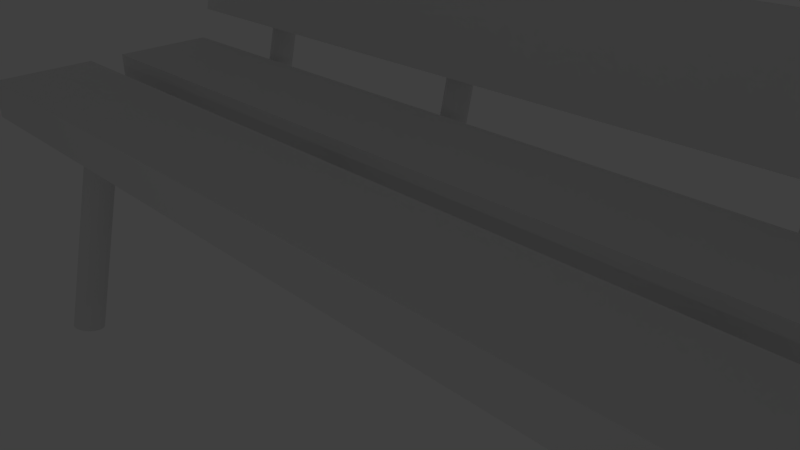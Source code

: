 # Source: banco1.blend  (saved by Blender 2.71.0; exported with 4.5.12 LTS)
import bpy
from mathutils import Matrix  # noqa: F401  (used for matrix-valued properties, if any)

bpy.ops.wm.read_factory_settings(use_empty=True)
scene = bpy.context.scene
scene.name = 'Scene'

# ---- collections
col_collection_1 = bpy.data.collections.new('Collection 1'); scene.collection.children.link(col_collection_1)

# ---- materials (node trees are filled in below, after node groups)
mat_material_001 = bpy.data.materials.new('Material.001')
mat_material_001.alpha_threshold = 0.0
mat_material_001.use_transparent_shadow = False
mat_material_001.roughness = 0.5
mat_material_001.line_color = (0.0, 0.0, 0.0, 1.0)
mat_material_002 = bpy.data.materials.new('Material.002')
mat_material_002.alpha_threshold = 0.0
mat_material_002.use_transparent_shadow = False
mat_material_002.roughness = 0.5
mat_material_002.line_color = (0.0, 0.0, 0.0, 1.0)

# ---- material node trees

# ---- world
world_world = bpy.data.worlds.new('World'); scene.world = world_world
world_world.color = (0.05088, 0.05088, 0.05088)
world_world.use_sun_shadow = False
world_world.sun_shadow_jitter_overblur = 0.0
world_world.cycles.sampling_method = 'MANUAL'
world_world.cycles.sample_map_resolution = 256

# ---- cameras
cam_camera = bpy.data.cameras.new('Camera')
cam_camera.clip_end = 100.0
cam_camera.lens = 35.0
cam_camera.sensor_width = 32.0
cam_camera.sensor_height = 18.0
cam_camera.ortho_scale = 7.314
cam_camera.dof.focus_distance = 0.0
cam_camera.dof.aperture_fstop = 128.0

# ---- lights
light_lamp_004 = bpy.data.lights.new('Lamp.004', 'POINT')
light_lamp_004.transmission_factor = 0.0
light_lamp_004.cutoff_distance = 30.0
light_lamp_004.energy = 100.0
light_lamp_004.shadow_buffer_clip_start = 1.001
light_lamp_004.shadow_soft_size = 0.1
light_lamp_004.shadow_maximum_resolution = 0.006
light_lamp_004.use_absolute_resolution = True
light_lamp_004.cycles.use_multiple_importance_sampling = False
light_lamp_003 = bpy.data.lights.new('Lamp.003', 'POINT')
light_lamp_003.transmission_factor = 0.0
light_lamp_003.cutoff_distance = 30.0
light_lamp_003.energy = 100.0
light_lamp_003.shadow_buffer_clip_start = 1.001
light_lamp_003.shadow_soft_size = 0.1
light_lamp_003.shadow_maximum_resolution = 0.006
light_lamp_003.use_absolute_resolution = True
light_lamp_003.cycles.use_multiple_importance_sampling = False
light_lamp_002 = bpy.data.lights.new('Lamp.002', 'POINT')
light_lamp_002.transmission_factor = 0.0
light_lamp_002.cutoff_distance = 30.0
light_lamp_002.energy = 100.0
light_lamp_002.shadow_buffer_clip_start = 1.001
light_lamp_002.shadow_soft_size = 0.1
light_lamp_002.shadow_maximum_resolution = 0.006
light_lamp_002.use_absolute_resolution = True
light_lamp_002.cycles.use_multiple_importance_sampling = False
light_lamp_001 = bpy.data.lights.new('Lamp.001', 'POINT')
light_lamp_001.transmission_factor = 0.0
light_lamp_001.cutoff_distance = 30.0
light_lamp_001.energy = 100.0
light_lamp_001.shadow_buffer_clip_start = 1.001
light_lamp_001.shadow_soft_size = 0.1
light_lamp_001.shadow_maximum_resolution = 0.006
light_lamp_001.use_absolute_resolution = True
light_lamp_001.cycles.use_multiple_importance_sampling = False
light_lamp = bpy.data.lights.new('Lamp', 'POINT')
light_lamp.transmission_factor = 0.0
light_lamp.cutoff_distance = 30.0
light_lamp.energy = 100.0
light_lamp.shadow_buffer_clip_start = 1.001
light_lamp.shadow_soft_size = 0.1
light_lamp.shadow_maximum_resolution = 0.006
light_lamp.use_absolute_resolution = True
light_lamp.cycles.use_multiple_importance_sampling = False

# ---- meshes
me_cylinder_005 = bpy.data.meshes.new('Cylinder.005')
me_cylinder_005.from_pydata([(-13.23, 3.355, -6.985), (-13.23, 1.77, -0.5751), (-13.14, 3.347, -6.988), (-13.14, 1.761, -0.5773), (-13.06, 3.32, -6.994), (-13.06, 1.734, -0.5838), (-12.98, 3.278, -7.005), (-12.98, 1.692, -0.5943), (-12.91, 3.22, -7.019), (-12.91, 1.634, -0.6085), (-12.86, 3.15, -7.036), (-12.86, 1.564, -0.6258), (-12.81, 3.07, -7.056), (-12.81, 1.485, -0.6456), (-12.79, 2.984, -7.077), (-12.79, 1.398, -0.667), (-12.78, 2.894, -7.1), (-12.78, 1.308, -0.6893), (-12.79, 2.804, -7.122), (-12.79, 1.218, -0.7116), (-12.81, 2.717, -7.143), (-12.81, 1.131, -0.733), (-12.86, 2.637, -7.163), (-12.86, 1.051, -0.7527), (-12.91, 2.567, -7.18), (-12.91, 0.9815, -0.77), (-12.98, 2.51, -7.195), (-12.98, 0.9241, -0.7842), (-13.06, 2.467, -7.205), (-13.06, 0.8814, -0.7948), (-13.14, 2.441, -7.212), (-13.14, 0.8552, -0.8013), (-13.23, 2.432, -7.214), (-13.23, 0.8463, -0.8035), (-13.32, 2.441, -7.212), (-13.32, 0.8552, -0.8013), (-13.4, 2.467, -7.205), (-13.4, 0.8814, -0.7948), (-13.48, 2.51, -7.195), (-13.48, 0.9241, -0.7842), (-13.55, 2.567, -7.18), (-13.55, 0.9815, -0.77), (-13.6, 2.637, -7.163), (-13.6, 1.051, -0.7527), (-13.64, 2.717, -7.143), (-13.64, 1.131, -0.733), (-13.67, 2.804, -7.122), (-13.67, 1.218, -0.7116), (-13.68, 2.894, -7.1), (-13.68, 1.308, -0.6893), (-13.67, 2.984, -7.077), (-13.67, 1.398, -0.667), (-13.64, 3.07, -7.056), (-13.64, 1.485, -0.6456), (-13.6, 3.15, -7.036), (-13.6, 1.564, -0.6258), (-13.55, 3.22, -7.019), (-13.55, 1.634, -0.6085), (-13.48, 3.278, -7.005), (-13.48, 1.692, -0.5943), (-13.4, 3.32, -6.994), (-13.4, 1.734, -0.5838), (-13.32, 3.347, -6.988), (-13.32, 1.761, -0.5773), (13.26, 3.355, -6.985), (13.26, 1.77, -0.5751), (13.34, 3.347, -6.988), (13.34, 1.761, -0.5773), (13.43, 3.32, -6.994), (13.43, 1.734, -0.5838), (13.51, 3.278, -7.005), (13.51, 1.692, -0.5943), (13.57, 3.22, -7.019), (13.57, 1.634, -0.6085), (13.63, 3.15, -7.036), (13.63, 1.564, -0.6258), (13.67, 3.07, -7.056), (13.67, 1.485, -0.6456), (13.7, 2.984, -7.077), (13.7, 1.398, -0.667), (13.71, 2.894, -7.1), (13.71, 1.308, -0.6893), (13.7, 2.804, -7.122), (13.7, 1.218, -0.7116), (13.67, 2.717, -7.143), (13.67, 1.131, -0.733), (13.63, 2.637, -7.163), (13.63, 1.051, -0.7527), (13.57, 2.567, -7.18), (13.57, 0.9815, -0.77), (13.51, 2.51, -7.195), (13.51, 0.9241, -0.7842), (13.43, 2.467, -7.205), (13.43, 0.8814, -0.7948), (13.34, 2.441, -7.212), (13.34, 0.8552, -0.8013), (13.26, 2.432, -7.214), (13.26, 0.8463, -0.8035), (13.17, 2.441, -7.212), (13.17, 0.8552, -0.8013), (13.09, 2.467, -7.205), (13.09, 0.8814, -0.7948), (13.01, 2.51, -7.195), (13.01, 0.9241, -0.7843), (12.94, 2.567, -7.18), (12.94, 0.9815, -0.77), (12.88, 2.637, -7.163), (12.88, 1.051, -0.7527), (12.84, 2.717, -7.143), (12.84, 1.131, -0.733), (12.82, 2.804, -7.122), (12.82, 1.218, -0.7116), (12.81, 2.894, -7.1), (12.81, 1.308, -0.6893), (12.82, 2.984, -7.077), (12.82, 1.398, -0.667), (12.84, 3.07, -7.056), (12.84, 1.485, -0.6456), (12.88, 3.15, -7.036), (12.88, 1.564, -0.6258), (12.94, 3.22, -7.019), (12.94, 1.634, -0.6085), (13.01, 3.278, -7.005), (13.01, 1.692, -0.5943), (13.09, 3.32, -6.994), (13.09, 1.734, -0.5838), (13.17, 3.347, -6.988), (13.17, 1.761, -0.5773), (13.26, -6.092, -7.348), (13.26, -4.521, -0.9337), (13.34, -6.101, -7.346), (13.34, -4.53, -0.9315), (13.43, -6.127, -7.339), (13.43, -4.556, -0.9251), (13.51, -6.17, -7.329), (13.51, -4.599, -0.9146), (13.57, -6.227, -7.315), (13.57, -4.656, -0.9005), (13.63, -6.297, -7.298), (13.63, -4.726, -0.8834), (13.67, -6.377, -7.278), (13.67, -4.806, -0.8638), (13.7, -6.464, -7.257), (13.7, -4.893, -0.8426), (13.71, -6.554, -7.235), (13.71, -4.983, -0.8206), (13.7, -6.644, -7.213), (13.7, -5.073, -0.7985), (13.67, -6.731, -7.191), (13.67, -5.16, -0.7773), (13.63, -6.81, -7.172), (13.63, -5.24, -0.7577), (13.57, -6.88, -7.155), (13.57, -5.31, -0.7406), (13.51, -6.938, -7.141), (13.51, -5.367, -0.7265), (13.43, -6.981, -7.13), (13.43, -5.41, -0.7161), (13.34, -7.007, -7.124), (13.34, -5.436, -0.7096), (13.26, -7.016, -7.122), (13.26, -5.445, -0.7075), (13.17, -7.007, -7.124), (13.17, -5.436, -0.7096), (13.09, -6.981, -7.13), (13.09, -5.41, -0.7161), (13.01, -6.938, -7.141), (13.01, -5.367, -0.7265), (12.94, -6.88, -7.155), (12.94, -5.31, -0.7406), (12.88, -6.81, -7.172), (12.88, -5.24, -0.7577), (12.84, -6.731, -7.191), (12.84, -5.16, -0.7773), (12.82, -6.644, -7.213), (12.82, -5.073, -0.7985), (12.81, -6.554, -7.235), (12.81, -4.983, -0.8206), (12.82, -6.464, -7.257), (12.82, -4.893, -0.8426), (12.84, -6.377, -7.278), (12.84, -4.806, -0.8638), (12.88, -6.297, -7.298), (12.88, -4.726, -0.8834), (12.94, -6.227, -7.315), (12.94, -4.656, -0.9005), (13.01, -6.17, -7.329), (13.01, -4.599, -0.9146), (13.09, -6.127, -7.339), (13.09, -4.556, -0.9251), (13.17, -6.101, -7.346), (13.17, -4.53, -0.9315), (-13.23, -6.092, -7.348), (-13.23, -4.521, -0.9337), (-13.14, -6.101, -7.346), (-13.14, -4.53, -0.9315), (-13.06, -6.127, -7.339), (-13.06, -4.556, -0.9251), (-12.98, -6.17, -7.329), (-12.98, -4.599, -0.9146), (-12.91, -6.227, -7.315), (-12.91, -4.656, -0.9005), (-12.86, -6.297, -7.298), (-12.86, -4.726, -0.8834), (-12.81, -6.377, -7.278), (-12.81, -4.806, -0.8638), (-12.79, -6.464, -7.257), (-12.79, -4.893, -0.8426), (-12.78, -6.554, -7.235), (-12.78, -4.983, -0.8206), (-12.79, -6.644, -7.213), (-12.79, -5.073, -0.7985), (-12.81, -6.731, -7.191), (-12.81, -5.16, -0.7773), (-12.86, -6.81, -7.172), (-12.86, -5.24, -0.7577), (-12.91, -6.88, -7.155), (-12.91, -5.31, -0.7406), (-12.98, -6.938, -7.141), (-12.98, -5.367, -0.7265), (-13.06, -6.981, -7.13), (-13.06, -5.41, -0.7161), (-13.14, -7.007, -7.124), (-13.14, -5.436, -0.7096), (-13.23, -7.016, -7.122), (-13.23, -5.445, -0.7075), (-13.32, -7.007, -7.124), (-13.32, -5.436, -0.7096), (-13.4, -6.981, -7.13), (-13.4, -5.41, -0.7161), (-13.48, -6.938, -7.141), (-13.48, -5.367, -0.7265), (-13.55, -6.88, -7.155), (-13.55, -5.31, -0.7406), (-13.6, -6.81, -7.172), (-13.6, -5.24, -0.7577), (-13.64, -6.731, -7.191), (-13.64, -5.16, -0.7773), (-13.67, -6.644, -7.213), (-13.67, -5.073, -0.7985), (-13.68, -6.554, -7.235), (-13.68, -4.983, -0.8206), (-13.67, -6.464, -7.257), (-13.67, -4.893, -0.8426), (-13.64, -6.377, -7.278), (-13.64, -4.806, -0.8638), (-13.6, -6.297, -7.298), (-13.6, -4.726, -0.8834), (-13.55, -6.227, -7.315), (-13.55, -4.656, -0.9005), (-13.48, -6.17, -7.329), (-13.48, -4.599, -0.9146), (-13.4, -6.127, -7.339), (-13.4, -4.556, -0.9251), (-13.32, -6.101, -7.346), (-13.32, -4.53, -0.9315), (14.6, 1.684, 1.898), (-14.7, 1.684, 1.898), (14.6, 1.693, 1.992), (-14.7, 1.693, 1.992), (14.6, 1.72, 2.083), (-14.7, 1.72, 2.083), (14.6, 1.765, 2.166), (-14.7, 1.765, 2.166), (14.6, 1.825, 2.24), (-14.7, 1.825, 2.24), (14.6, 1.899, 2.3), (-14.7, 1.899, 2.3), (14.6, 1.982, 2.345), (-14.7, 1.982, 2.345), (14.6, 2.073, 2.372), (-14.7, 2.073, 2.372), (14.6, 2.167, 2.381), (-14.7, 2.167, 2.381), (14.6, 2.262, 2.372), (-14.7, 2.262, 2.372), (14.6, 2.353, 2.345), (-14.7, 2.353, 2.345), (14.6, 2.436, 2.3), (-14.7, 2.436, 2.3), (14.6, 2.51, 2.24), (-14.7, 2.51, 2.24), (14.6, 2.57, 2.166), (-14.7, 2.57, 2.166), (14.6, 2.614, 2.083), (-14.7, 2.614, 2.083), (14.6, 2.642, 1.992), (-14.7, 2.642, 1.992), (14.6, 2.651, 1.898), (-14.7, 2.651, 1.898), (14.6, 2.642, 1.803), (-14.7, 2.642, 1.803), (14.6, 2.614, 1.713), (-14.7, 2.614, 1.713), (14.6, 2.57, 1.629), (-14.7, 2.57, 1.629), (14.6, 2.51, 1.556), (-14.7, 2.51, 1.556), (14.6, 2.436, 1.495), (-14.7, 2.436, 1.495), (14.6, 2.353, 1.451), (-14.7, 2.353, 1.451), (14.6, 2.262, 1.423), (-14.7, 2.262, 1.423), (14.6, 2.167, 1.414), (-14.7, 2.167, 1.414), (14.6, 2.073, 1.423), (-14.7, 2.073, 1.423), (14.6, 1.982, 1.451), (-14.7, 1.982, 1.451), (14.6, 1.899, 1.495), (-14.7, 1.899, 1.495), (14.6, 1.825, 1.556), (-14.7, 1.825, 1.556), (14.6, 1.765, 1.629), (-14.7, 1.765, 1.629), (14.6, 1.72, 1.713), (-14.7, 1.72, 1.713), (14.6, 1.693, 1.803), (-14.7, 1.693, 1.803), (14.6, 2.682, 6.159), (-14.7, 2.682, 6.159), (14.6, 2.692, 6.253), (-14.7, 2.692, 6.253), (14.6, 2.719, 6.344), (-14.7, 2.719, 6.344), (14.6, 2.764, 6.427), (-14.7, 2.764, 6.427), (14.6, 2.824, 6.501), (-14.7, 2.824, 6.501), (14.6, 2.897, 6.561), (-14.7, 2.897, 6.561), (14.6, 2.981, 6.606), (-14.7, 2.981, 6.606), (14.6, 3.072, 6.633), (-14.7, 3.072, 6.633), (14.6, 3.166, 6.642), (-14.7, 3.166, 6.642), (14.6, 3.26, 6.633), (-14.7, 3.26, 6.633), (14.6, 3.351, 6.606), (-14.7, 3.351, 6.606), (14.6, 3.435, 6.561), (-14.7, 3.435, 6.561), (14.6, 3.508, 6.501), (-14.7, 3.508, 6.501), (14.6, 3.568, 6.427), (-14.7, 3.568, 6.427), (14.6, 3.613, 6.344), (-14.7, 3.613, 6.344), (14.6, 3.641, 6.253), (-14.7, 3.641, 6.253), (14.6, 3.65, 6.159), (-14.7, 3.65, 6.159), (14.6, 3.641, 6.064), (-14.7, 3.641, 6.064), (14.6, 3.613, 5.973), (-14.7, 3.613, 5.973), (14.6, 3.568, 5.89), (-14.7, 3.568, 5.89), (14.6, 3.508, 5.816), (-14.7, 3.508, 5.816), (14.6, 3.435, 5.756), (-14.7, 3.435, 5.756), (14.6, 3.351, 5.712), (-14.7, 3.351, 5.712), (14.6, 3.26, 5.684), (-14.7, 3.26, 5.684), (14.6, 3.166, 5.675), (-14.7, 3.166, 5.675), (14.6, 3.072, 5.684), (-14.7, 3.072, 5.684), (14.6, 2.981, 5.712), (-14.7, 2.981, 5.712), (14.6, 2.897, 5.756), (-14.7, 2.897, 5.756), (14.6, 2.824, 5.816), (-14.7, 2.824, 5.816), (14.6, 2.764, 5.89), (-14.7, 2.764, 5.89), (14.6, 2.719, 5.973), (-14.7, 2.719, 5.973), (14.6, 2.692, 6.064), (-14.7, 2.692, 6.064), (-5.115, 1.772, -1.515), (-5.115, 3.888, 7.427), (-5.041, 1.765, -1.513), (-5.041, 3.88, 7.429), (-4.971, 1.743, -1.508), (-4.971, 3.858, 7.434), (-4.906, 1.707, -1.499), (-4.906, 3.822, 7.442), (-4.849, 1.659, -1.488), (-4.849, 3.774, 7.454), (-4.803, 1.6, -1.474), (-4.803, 3.715, 7.468), (-4.768, 1.533, -1.458), (-4.768, 3.648, 7.484), (-4.746, 1.46, -1.441), (-4.746, 3.576, 7.501), (-4.739, 1.385, -1.423), (-4.739, 3.5, 7.519), (-4.746, 1.309, -1.405), (-4.746, 3.424, 7.537), (-4.768, 1.236, -1.388), (-4.768, 3.352, 7.554), (-4.803, 1.169, -1.372), (-4.803, 3.285, 7.57), (-4.849, 1.111, -1.358), (-4.849, 3.226, 7.584), (-4.906, 1.062, -1.347), (-4.906, 3.178, 7.595), (-4.971, 1.027, -1.338), (-4.971, 3.142, 7.603), (-5.041, 1.005, -1.333), (-5.041, 3.12, 7.609), (-5.115, 0.9971, -1.331), (-5.115, 3.112, 7.61), (-5.188, 1.005, -1.333), (-5.188, 3.12, 7.609), (-5.258, 1.027, -1.338), (-5.258, 3.142, 7.603), (-5.323, 1.062, -1.347), (-5.323, 3.178, 7.595), (-5.38, 1.111, -1.358), (-5.38, 3.226, 7.584), (-5.427, 1.169, -1.372), (-5.427, 3.285, 7.57), (-5.462, 1.236, -1.388), (-5.462, 3.352, 7.554), (-5.483, 1.309, -1.405), (-5.483, 3.424, 7.537), (-5.49, 1.385, -1.423), (-5.49, 3.5, 7.519), (-5.483, 1.46, -1.441), (-5.483, 3.576, 7.501), (-5.462, 1.533, -1.458), (-5.462, 3.648, 7.484), (-5.427, 1.6, -1.474), (-5.427, 3.715, 7.468), (-5.38, 1.659, -1.488), (-5.38, 3.774, 7.454), (-5.323, 1.707, -1.499), (-5.323, 3.822, 7.442), (-5.258, 1.743, -1.508), (-5.258, 3.858, 7.434), (-5.188, 1.765, -1.513), (-5.188, 3.88, 7.429), (-5.115, -5.642, -1.499), (-5.115, 1.758, -1.499), (-5.041, -5.642, -1.491), (-5.041, 1.758, -1.491), (-4.971, -5.642, -1.469), (-4.971, 1.758, -1.469), (-4.906, -5.642, -1.432), (-4.906, 1.758, -1.432), (-4.849, -5.642, -1.382), (-4.849, 1.758, -1.382), (-4.803, -5.642, -1.322), (-4.803, 1.758, -1.322), (-4.768, -5.642, -1.253), (-4.768, 1.758, -1.253), (-4.746, -5.642, -1.178), (-4.746, 1.758, -1.178), (-4.739, -5.642, -1.101), (-4.739, 1.758, -1.101), (-4.746, -5.642, -1.023), (-4.746, 1.758, -1.023), (-4.768, -5.642, -0.9484), (-4.768, 1.758, -0.9484), (-4.803, -5.642, -0.8795), (-4.803, 1.758, -0.8795), (-4.849, -5.642, -0.8192), (-4.849, 1.758, -0.8192), (-4.906, -5.642, -0.7697), (-4.906, 1.758, -0.7697), (-4.971, -5.642, -0.7329), (-4.971, 1.758, -0.7329), (-5.041, -5.642, -0.7102), (-5.041, 1.758, -0.7102), (-5.115, -5.642, -0.7025), (-5.115, 1.758, -0.7025), (-5.188, -5.642, -0.7102), (-5.188, 1.758, -0.7102), (-5.258, -5.642, -0.7329), (-5.258, 1.758, -0.7329), (-5.323, -5.642, -0.7697), (-5.323, 1.758, -0.7697), (-5.38, -5.642, -0.8192), (-5.38, 1.758, -0.8192), (-5.427, -5.642, -0.8795), (-5.427, 1.758, -0.8795), (-5.462, -5.642, -0.9484), (-5.462, 1.758, -0.9484), (-5.483, -5.642, -1.023), (-5.483, 1.758, -1.023), (-5.49, -5.642, -1.101), (-5.49, 1.758, -1.101), (-5.483, -5.642, -1.178), (-5.483, 1.758, -1.178), (-5.462, -5.642, -1.253), (-5.462, 1.758, -1.253), (-5.427, -5.642, -1.322), (-5.427, 1.758, -1.322), (-5.38, -5.642, -1.382), (-5.38, 1.758, -1.382), (-5.323, -5.642, -1.432), (-5.323, 1.758, -1.432), (-5.258, -5.642, -1.469), (-5.258, 1.758, -1.469), (-5.188, -5.642, -1.491), (-5.188, 1.758, -1.491), (5.178, 1.772, -1.515), (5.178, 3.888, 7.427), (5.251, 1.765, -1.513), (5.251, 3.88, 7.429), (5.322, 1.743, -1.508), (5.322, 3.858, 7.434), (5.386, 1.707, -1.499), (5.386, 3.822, 7.442), (5.443, 1.659, -1.488), (5.443, 3.774, 7.454), (5.49, 1.6, -1.474), (5.49, 3.715, 7.468), (5.525, 1.533, -1.458), (5.525, 3.648, 7.484), (5.546, 1.46, -1.441), (5.546, 3.576, 7.501), (5.553, 1.385, -1.423), (5.553, 3.5, 7.519), (5.546, 1.309, -1.405), (5.546, 3.424, 7.537), (5.525, 1.236, -1.388), (5.525, 3.352, 7.554), (5.49, 1.169, -1.372), (5.49, 3.285, 7.57), (5.443, 1.111, -1.358), (5.443, 3.226, 7.584), (5.386, 1.062, -1.347), (5.386, 3.178, 7.595), (5.322, 1.027, -1.338), (5.322, 3.142, 7.603), (5.251, 1.005, -1.333), (5.251, 3.12, 7.609), (5.178, 0.9971, -1.331), (5.178, 3.112, 7.61), (5.105, 1.005, -1.333), (5.105, 3.12, 7.609), (5.034, 1.027, -1.338), (5.034, 3.142, 7.603), (4.969, 1.062, -1.347), (4.969, 3.178, 7.595), (4.912, 1.111, -1.358), (4.912, 3.226, 7.584), (4.866, 1.169, -1.372), (4.866, 3.285, 7.57), (4.831, 1.236, -1.388), (4.831, 3.352, 7.554), (4.81, 1.309, -1.405), (4.81, 3.424, 7.537), (4.802, 1.385, -1.423), (4.802, 3.5, 7.519), (4.81, 1.46, -1.441), (4.81, 3.576, 7.501), (4.831, 1.533, -1.458), (4.831, 3.648, 7.484), (4.866, 1.6, -1.474), (4.866, 3.715, 7.468), (4.912, 1.659, -1.488), (4.912, 3.774, 7.454), (4.969, 1.707, -1.499), (4.969, 3.822, 7.442), (5.034, 1.743, -1.508), (5.034, 3.858, 7.434), (5.105, 1.765, -1.513), (5.105, 3.88, 7.429), (5.178, -5.642, -1.499), (5.178, 1.758, -1.499), (5.251, -5.642, -1.491), (5.251, 1.758, -1.491), (5.322, -5.642, -1.469), (5.322, 1.758, -1.469), (5.386, -5.642, -1.432), (5.386, 1.758, -1.432), (5.443, -5.642, -1.382), (5.443, 1.758, -1.382), (5.49, -5.642, -1.322), (5.49, 1.758, -1.322), (5.525, -5.642, -1.253), (5.525, 1.758, -1.253), (5.546, -5.642, -1.178), (5.546, 1.758, -1.178), (5.553, -5.642, -1.101), (5.553, 1.758, -1.101), (5.546, -5.642, -1.023), (5.546, 1.758, -1.023), (5.525, -5.642, -0.9484), (5.525, 1.758, -0.9484), (5.49, -5.642, -0.8795), (5.49, 1.758, -0.8795), (5.443, -5.642, -0.8192), (5.443, 1.758, -0.8192), (5.386, -5.642, -0.7697), (5.386, 1.758, -0.7697), (5.322, -5.642, -0.7329), (5.322, 1.758, -0.7329), (5.251, -5.642, -0.7102), (5.251, 1.758, -0.7102), (5.178, -5.642, -0.7025), (5.178, 1.758, -0.7025), (5.105, -5.642, -0.7102), (5.105, 1.758, -0.7102), (5.034, -5.642, -0.7329), (5.034, 1.758, -0.7329), (4.969, -5.642, -0.7697), (4.969, 1.758, -0.7697), (4.912, -5.642, -0.8192), (4.912, 1.758, -0.8192), (4.866, -5.642, -0.8795), (4.866, 1.758, -0.8795), (4.831, -5.642, -0.9484), (4.831, 1.758, -0.9484), (4.81, -5.642, -1.023), (4.81, 1.758, -1.023), (4.802, -5.642, -1.101), (4.802, 1.758, -1.101), (4.81, -5.642, -1.178), (4.81, 1.758, -1.178), (4.831, -5.642, -1.253), (4.831, 1.758, -1.253), (4.866, -5.642, -1.322), (4.866, 1.758, -1.322), (4.912, -5.642, -1.382), (4.912, 1.758, -1.382), (4.969, -5.642, -1.432), (4.969, 1.758, -1.432), (5.034, -5.642, -1.469), (5.034, 1.758, -1.469), (5.105, -5.642, -1.491), (5.105, 1.758, -1.491), (13.23, 1.772, -1.515), (13.23, 3.888, 7.427), (13.3, 1.765, -1.513), (13.3, 3.88, 7.429), (13.37, 1.743, -1.508), (13.37, 3.858, 7.434), (13.44, 1.707, -1.499), (13.44, 3.822, 7.442), (13.5, 1.659, -1.488), (13.5, 3.774, 7.454), (13.54, 1.6, -1.474), (13.54, 3.715, 7.468), (13.58, 1.533, -1.458), (13.58, 3.648, 7.484), (13.6, 1.46, -1.441), (13.6, 3.576, 7.501), (13.61, 1.385, -1.423), (13.61, 3.5, 7.519), (13.6, 1.309, -1.405), (13.6, 3.424, 7.537), (13.58, 1.236, -1.388), (13.58, 3.352, 7.554), (13.54, 1.169, -1.372), (13.54, 3.285, 7.57), (13.5, 1.111, -1.358), (13.5, 3.226, 7.584), (13.44, 1.062, -1.347), (13.44, 3.178, 7.595), (13.37, 1.027, -1.338), (13.37, 3.142, 7.603), (13.3, 1.005, -1.333), (13.3, 3.12, 7.609), (13.23, 0.9971, -1.331), (13.23, 3.112, 7.61), (13.16, 1.005, -1.333), (13.16, 3.12, 7.609), (13.09, 1.027, -1.338), (13.09, 3.142, 7.603), (13.02, 1.062, -1.347), (13.02, 3.178, 7.595), (12.97, 1.111, -1.358), (12.97, 3.226, 7.584), (12.92, 1.169, -1.372), (12.92, 3.285, 7.57), (12.88, 1.236, -1.388), (12.88, 3.352, 7.554), (12.86, 1.309, -1.405), (12.86, 3.424, 7.537), (12.86, 1.385, -1.423), (12.86, 3.5, 7.519), (12.86, 1.46, -1.441), (12.86, 3.576, 7.501), (12.88, 1.533, -1.458), (12.88, 3.648, 7.484), (12.92, 1.6, -1.474), (12.92, 3.715, 7.468), (12.97, 1.659, -1.488), (12.97, 3.774, 7.454), (13.02, 1.707, -1.499), (13.02, 3.822, 7.442), (13.09, 1.743, -1.508), (13.09, 3.858, 7.434), (13.16, 1.765, -1.513), (13.16, 3.88, 7.429), (13.23, -5.642, -1.499), (13.23, 1.758, -1.499), (13.3, -5.642, -1.491), (13.3, 1.758, -1.491), (13.37, -5.642, -1.469), (13.37, 1.758, -1.469), (13.44, -5.642, -1.432), (13.44, 1.758, -1.432), (13.5, -5.642, -1.382), (13.5, 1.758, -1.382), (13.54, -5.642, -1.322), (13.54, 1.758, -1.322), (13.58, -5.642, -1.253), (13.58, 1.758, -1.253), (13.6, -5.642, -1.178), (13.6, 1.758, -1.178), (13.61, -5.642, -1.101), (13.61, 1.758, -1.101), (13.6, -5.642, -1.023), (13.6, 1.758, -1.023), (13.58, -5.642, -0.9484), (13.58, 1.758, -0.9484), (13.54, -5.642, -0.8795), (13.54, 1.758, -0.8795), (13.5, -5.642, -0.8192), (13.5, 1.758, -0.8192), (13.44, -5.642, -0.7697), (13.44, 1.758, -0.7697), (13.37, -5.642, -0.7329), (13.37, 1.758, -0.7329), (13.3, -5.642, -0.7102), (13.3, 1.758, -0.7102), (13.23, -5.642, -0.7025), (13.23, 1.758, -0.7025), (13.16, -5.642, -0.7102), (13.16, 1.758, -0.7102), (13.09, -5.642, -0.7329), (13.09, 1.758, -0.7329), (13.02, -5.642, -0.7697), (13.02, 1.758, -0.7697), (12.97, -5.642, -0.8192), (12.97, 1.758, -0.8192), (12.92, -5.642, -0.8795), (12.92, 1.758, -0.8795), (12.88, -5.642, -0.9484), (12.88, 1.758, -0.9484), (12.86, -5.642, -1.023), (12.86, 1.758, -1.023), (12.86, -5.642, -1.101), (12.86, 1.758, -1.101), (12.86, -5.642, -1.178), (12.86, 1.758, -1.178), (12.88, -5.642, -1.253), (12.88, 1.758, -1.253), (12.92, -5.642, -1.322), (12.92, 1.758, -1.322), (12.97, -5.642, -1.382), (12.97, 1.758, -1.382), (13.02, -5.642, -1.432), (13.02, 1.758, -1.432), (13.09, -5.642, -1.469), (13.09, 1.758, -1.469), (13.16, -5.642, -1.491), (13.16, 1.758, -1.491), (-13.27, 1.772, -1.515), (-13.27, 3.888, 7.427), (-13.2, 1.765, -1.513), (-13.2, 3.88, 7.429), (-13.13, 1.743, -1.508), (-13.13, 3.858, 7.434), (-13.07, 1.707, -1.499), (-13.07, 3.822, 7.442), (-13.01, 1.659, -1.488), (-13.01, 3.774, 7.454), (-12.96, 1.6, -1.474), (-12.96, 3.715, 7.468), (-12.93, 1.533, -1.458), (-12.93, 3.648, 7.484), (-12.91, 1.46, -1.441), (-12.91, 3.576, 7.501), (-12.9, 1.385, -1.423), (-12.9, 3.5, 7.519), (-12.91, 1.309, -1.405), (-12.91, 3.424, 7.537), (-12.93, 1.236, -1.388), (-12.93, 3.352, 7.554), (-12.96, 1.169, -1.372), (-12.96, 3.285, 7.57), (-13.01, 1.111, -1.358), (-13.01, 3.226, 7.584), (-13.07, 1.062, -1.347), (-13.07, 3.178, 7.595), (-13.13, 1.027, -1.338), (-13.13, 3.142, 7.603), (-13.2, 1.005, -1.333), (-13.2, 3.12, 7.609), (-13.27, 0.9971, -1.331), (-13.27, 3.112, 7.61), (-13.35, 1.005, -1.333), (-13.35, 3.12, 7.609), (-13.42, 1.027, -1.338), (-13.42, 3.142, 7.603), (-13.48, 1.062, -1.347), (-13.48, 3.178, 7.595), (-13.54, 1.111, -1.358), (-13.54, 3.226, 7.584), (-13.59, 1.169, -1.372), (-13.59, 3.285, 7.57), (-13.62, 1.236, -1.388), (-13.62, 3.352, 7.554), (-13.64, 1.309, -1.405), (-13.64, 3.424, 7.537), (-13.65, 1.385, -1.423), (-13.65, 3.5, 7.519), (-13.64, 1.46, -1.441), (-13.64, 3.576, 7.501), (-13.62, 1.533, -1.458), (-13.62, 3.648, 7.484), (-13.59, 1.6, -1.474), (-13.59, 3.715, 7.468), (-13.54, 1.659, -1.488), (-13.54, 3.774, 7.454), (-13.48, 1.707, -1.499), (-13.48, 3.822, 7.442), (-13.42, 1.743, -1.508), (-13.42, 3.858, 7.434), (-13.35, 1.765, -1.513), (-13.35, 3.88, 7.429), (-13.27, -5.642, -1.499), (-13.27, 1.758, -1.499), (-13.2, -5.642, -1.491), (-13.2, 1.758, -1.491), (-13.13, -5.642, -1.469), (-13.13, 1.758, -1.469), (-13.07, -5.642, -1.432), (-13.07, 1.758, -1.432), (-13.01, -5.642, -1.382), (-13.01, 1.758, -1.382), (-12.96, -5.642, -1.322), (-12.96, 1.758, -1.322), (-12.93, -5.642, -1.253), (-12.93, 1.758, -1.253), (-12.91, -5.642, -1.178), (-12.91, 1.758, -1.178), (-12.9, -5.642, -1.101), (-12.9, 1.758, -1.101), (-12.91, -5.642, -1.023), (-12.91, 1.758, -1.023), (-12.93, -5.642, -0.9484), (-12.93, 1.758, -0.9484), (-12.96, -5.642, -0.8795), (-12.96, 1.758, -0.8795), (-13.01, -5.642, -0.8192), (-13.01, 1.758, -0.8192), (-13.07, -5.642, -0.7697), (-13.07, 1.758, -0.7697), (-13.13, -5.642, -0.7329), (-13.13, 1.758, -0.7329), (-13.2, -5.642, -0.7102), (-13.2, 1.758, -0.7102), (-13.27, -5.642, -0.7025), (-13.27, 1.758, -0.7025), (-13.35, -5.642, -0.7102), (-13.35, 1.758, -0.7102), (-13.42, -5.642, -0.7329), (-13.42, 1.758, -0.7329), (-13.48, -5.642, -0.7697), (-13.48, 1.758, -0.7697), (-13.54, -5.642, -0.8192), (-13.54, 1.758, -0.8192), (-13.59, -5.642, -0.8795), (-13.59, 1.758, -0.8795), (-13.62, -5.642, -0.9484), (-13.62, 1.758, -0.9484), (-13.64, -5.642, -1.023), (-13.64, 1.758, -1.023), (-13.65, -5.642, -1.101), (-13.65, 1.758, -1.101), (-13.64, -5.642, -1.178), (-13.64, 1.758, -1.178), (-13.62, -5.642, -1.253), (-13.62, 1.758, -1.253), (-13.59, -5.642, -1.322), (-13.59, 1.758, -1.322), (-13.54, -5.642, -1.382), (-13.54, 1.758, -1.382), (-13.48, -5.642, -1.432), (-13.48, 1.758, -1.432), (-13.42, -5.642, -1.469), (-13.42, 1.758, -1.469), (-13.35, -5.642, -1.491), (-13.35, 1.758, -1.491)], [], [(0, 1, 3, 2), (2, 3, 5, 4), (4, 5, 7, 6), (6, 7, 9, 8), (8, 9, 11, 10), (10, 11, 13, 12), (12, 13, 15, 14), (14, 15, 17, 16), (16, 17, 19, 18), (18, 19, 21, 20), (20, 21, 23, 22), (22, 23, 25, 24), (24, 25, 27, 26), (26, 27, 29, 28), (28, 29, 31, 30), (30, 31, 33, 32), (32, 33, 35, 34), (34, 35, 37, 36), (36, 37, 39, 38), (38, 39, 41, 40), (40, 41, 43, 42), (42, 43, 45, 44), (44, 45, 47, 46), (46, 47, 49, 48), (48, 49, 51, 50), (50, 51, 53, 52), (52, 53, 55, 54), (54, 55, 57, 56), (56, 57, 59, 58), (58, 59, 61, 60), (3, 1, 63, 61, 59, 57, 55, 53, 51, 49, 47, 45, 43, 41, 39, 37, 35, 33, 31, 29, 27, 25, 23, 21, 19, 17, 15, 13, 11, 9, 7, 5), (62, 63, 1, 0), (60, 61, 63, 62), (0, 2, 4, 6, 8, 10, 12, 14, 16, 18, 20, 22, 24, 26, 28, 30, 32, 34, 36, 38, 40, 42, 44, 46, 48, 50, 52, 54, 56, 58, 60, 62), (64, 65, 67, 66), (66, 67, 69, 68), (68, 69, 71, 70), (70, 71, 73, 72), (72, 73, 75, 74), (74, 75, 77, 76), (76, 77, 79, 78), (78, 79, 81, 80), (80, 81, 83, 82), (82, 83, 85, 84), (84, 85, 87, 86), (86, 87, 89, 88), (88, 89, 91, 90), (90, 91, 93, 92), (92, 93, 95, 94), (94, 95, 97, 96), (96, 97, 99, 98), (98, 99, 101, 100), (100, 101, 103, 102), (102, 103, 105, 104), (104, 105, 107, 106), (106, 107, 109, 108), (108, 109, 111, 110), (110, 111, 113, 112), (112, 113, 115, 114), (114, 115, 117, 116), (116, 117, 119, 118), (118, 119, 121, 120), (120, 121, 123, 122), (122, 123, 125, 124), (67, 65, 127, 125, 123, 121, 119, 117, 115, 113, 111, 109, 107, 105, 103, 101, 99, 97, 95, 93, 91, 89, 87, 85, 83, 81, 79, 77, 75, 73, 71, 69), (126, 127, 65, 64), (124, 125, 127, 126), (64, 66, 68, 70, 72, 74, 76, 78, 80, 82, 84, 86, 88, 90, 92, 94, 96, 98, 100, 102, 104, 106, 108, 110, 112, 114, 116, 118, 120, 122, 124, 126), (128, 129, 131, 130), (130, 131, 133, 132), (132, 133, 135, 134), (134, 135, 137, 136), (136, 137, 139, 138), (138, 139, 141, 140), (140, 141, 143, 142), (142, 143, 145, 144), (144, 145, 147, 146), (146, 147, 149, 148), (148, 149, 151, 150), (150, 151, 153, 152), (152, 153, 155, 154), (154, 155, 157, 156), (156, 157, 159, 158), (158, 159, 161, 160), (160, 161, 163, 162), (162, 163, 165, 164), (164, 165, 167, 166), (166, 167, 169, 168), (168, 169, 171, 170), (170, 171, 173, 172), (172, 173, 175, 174), (174, 175, 177, 176), (176, 177, 179, 178), (178, 179, 181, 180), (180, 181, 183, 182), (182, 183, 185, 184), (184, 185, 187, 186), (186, 187, 189, 188), (131, 129, 191, 189, 187, 185, 183, 181, 179, 177, 175, 173, 171, 169, 167, 165, 163, 161, 159, 157, 155, 153, 151, 149, 147, 145, 143, 141, 139, 137, 135, 133), (190, 191, 129, 128), (188, 189, 191, 190), (128, 130, 132, 134, 136, 138, 140, 142, 144, 146, 148, 150, 152, 154, 156, 158, 160, 162, 164, 166, 168, 170, 172, 174, 176, 178, 180, 182, 184, 186, 188, 190), (192, 193, 195, 194), (194, 195, 197, 196), (196, 197, 199, 198), (198, 199, 201, 200), (200, 201, 203, 202), (202, 203, 205, 204), (204, 205, 207, 206), (206, 207, 209, 208), (208, 209, 211, 210), (210, 211, 213, 212), (212, 213, 215, 214), (214, 215, 217, 216), (216, 217, 219, 218), (218, 219, 221, 220), (220, 221, 223, 222), (222, 223, 225, 224), (224, 225, 227, 226), (226, 227, 229, 228), (228, 229, 231, 230), (230, 231, 233, 232), (232, 233, 235, 234), (234, 235, 237, 236), (236, 237, 239, 238), (238, 239, 241, 240), (240, 241, 243, 242), (242, 243, 245, 244), (244, 245, 247, 246), (246, 247, 249, 248), (248, 249, 251, 250), (250, 251, 253, 252), (195, 193, 255, 253, 251, 249, 247, 245, 243, 241, 239, 237, 235, 233, 231, 229, 227, 225, 223, 221, 219, 217, 215, 213, 211, 209, 207, 205, 203, 201, 199, 197), (254, 255, 193, 192), (252, 253, 255, 254), (192, 194, 196, 198, 200, 202, 204, 206, 208, 210, 212, 214, 216, 218, 220, 222, 224, 226, 228, 230, 232, 234, 236, 238, 240, 242, 244, 246, 248, 250, 252, 254), (256, 258, 259, 257), (258, 260, 261, 259), (260, 262, 263, 261), (262, 264, 265, 263), (264, 266, 267, 265), (266, 268, 269, 267), (268, 270, 271, 269), (270, 272, 273, 271), (272, 274, 275, 273), (274, 276, 277, 275), (276, 278, 279, 277), (278, 280, 281, 279), (280, 282, 283, 281), (282, 284, 285, 283), (284, 286, 287, 285), (286, 288, 289, 287), (288, 290, 291, 289), (290, 292, 293, 291), (292, 294, 295, 293), (294, 296, 297, 295), (296, 298, 299, 297), (298, 300, 301, 299), (300, 302, 303, 301), (302, 304, 305, 303), (304, 306, 307, 305), (306, 308, 309, 307), (308, 310, 311, 309), (310, 312, 313, 311), (312, 314, 315, 313), (314, 316, 317, 315), (259, 261, 263, 265, 267, 269, 271, 273, 275, 277, 279, 281, 283, 285, 287, 289, 291, 293, 295, 297, 299, 301, 303, 305, 307, 309, 311, 313, 315, 317, 319, 257), (318, 256, 257, 319), (316, 318, 319, 317), (256, 318, 316, 314, 312, 310, 308, 306, 304, 302, 300, 298, 296, 294, 292, 290, 288, 286, 284, 282, 280, 278, 276, 274, 272, 270, 268, 266, 264, 262, 260, 258), (320, 322, 323, 321), (322, 324, 325, 323), (324, 326, 327, 325), (326, 328, 329, 327), (328, 330, 331, 329), (330, 332, 333, 331), (332, 334, 335, 333), (334, 336, 337, 335), (336, 338, 339, 337), (338, 340, 341, 339), (340, 342, 343, 341), (342, 344, 345, 343), (344, 346, 347, 345), (346, 348, 349, 347), (348, 350, 351, 349), (350, 352, 353, 351), (352, 354, 355, 353), (354, 356, 357, 355), (356, 358, 359, 357), (358, 360, 361, 359), (360, 362, 363, 361), (362, 364, 365, 363), (364, 366, 367, 365), (366, 368, 369, 367), (368, 370, 371, 369), (370, 372, 373, 371), (372, 374, 375, 373), (374, 376, 377, 375), (376, 378, 379, 377), (378, 380, 381, 379), (323, 325, 327, 329, 331, 333, 335, 337, 339, 341, 343, 345, 347, 349, 351, 353, 355, 357, 359, 361, 363, 365, 367, 369, 371, 373, 375, 377, 379, 381, 383, 321), (382, 320, 321, 383), (380, 382, 383, 381), (320, 382, 380, 378, 376, 374, 372, 370, 368, 366, 364, 362, 360, 358, 356, 354, 352, 350, 348, 346, 344, 342, 340, 338, 336, 334, 332, 330, 328, 326, 324, 322), (384, 385, 387, 386), (386, 387, 389, 388), (388, 389, 391, 390), (390, 391, 393, 392), (392, 393, 395, 394), (394, 395, 397, 396), (396, 397, 399, 398), (398, 399, 401, 400), (400, 401, 403, 402), (402, 403, 405, 404), (404, 405, 407, 406), (406, 407, 409, 408), (408, 409, 411, 410), (410, 411, 413, 412), (412, 413, 415, 414), (414, 415, 417, 416), (416, 417, 419, 418), (418, 419, 421, 420), (420, 421, 423, 422), (422, 423, 425, 424), (424, 425, 427, 426), (426, 427, 429, 428), (428, 429, 431, 430), (430, 431, 433, 432), (432, 433, 435, 434), (434, 435, 437, 436), (436, 437, 439, 438), (438, 439, 441, 440), (440, 441, 443, 442), (442, 443, 445, 444), (387, 385, 447, 445, 443, 441, 439, 437, 435, 433, 431, 429, 427, 425, 423, 421, 419, 417, 415, 413, 411, 409, 407, 405, 403, 401, 399, 397, 395, 393, 391, 389), (446, 447, 385, 384), (444, 445, 447, 446), (384, 386, 388, 390, 392, 394, 396, 398, 400, 402, 404, 406, 408, 410, 412, 414, 416, 418, 420, 422, 424, 426, 428, 430, 432, 434, 436, 438, 440, 442, 444, 446), (448, 449, 451, 450), (450, 451, 453, 452), (452, 453, 455, 454), (454, 455, 457, 456), (456, 457, 459, 458), (458, 459, 461, 460), (460, 461, 463, 462), (462, 463, 465, 464), (464, 465, 467, 466), (466, 467, 469, 468), (468, 469, 471, 470), (470, 471, 473, 472), (472, 473, 475, 474), (474, 475, 477, 476), (476, 477, 479, 478), (478, 479, 481, 480), (480, 481, 483, 482), (482, 483, 485, 484), (484, 485, 487, 486), (486, 487, 489, 488), (488, 489, 491, 490), (490, 491, 493, 492), (492, 493, 495, 494), (494, 495, 497, 496), (496, 497, 499, 498), (498, 499, 501, 500), (500, 501, 503, 502), (502, 503, 505, 504), (504, 505, 507, 506), (506, 507, 509, 508), (451, 449, 511, 509, 507, 505, 503, 501, 499, 497, 495, 493, 491, 489, 487, 485, 483, 481, 479, 477, 475, 473, 471, 469, 467, 465, 463, 461, 459, 457, 455, 453), (510, 511, 449, 448), (508, 509, 511, 510), (448, 450, 452, 454, 456, 458, 460, 462, 464, 466, 468, 470, 472, 474, 476, 478, 480, 482, 484, 486, 488, 490, 492, 494, 496, 498, 500, 502, 504, 506, 508, 510), (512, 513, 515, 514), (514, 515, 517, 516), (516, 517, 519, 518), (518, 519, 521, 520), (520, 521, 523, 522), (522, 523, 525, 524), (524, 525, 527, 526), (526, 527, 529, 528), (528, 529, 531, 530), (530, 531, 533, 532), (532, 533, 535, 534), (534, 535, 537, 536), (536, 537, 539, 538), (538, 539, 541, 540), (540, 541, 543, 542), (542, 543, 545, 544), (544, 545, 547, 546), (546, 547, 549, 548), (548, 549, 551, 550), (550, 551, 553, 552), (552, 553, 555, 554), (554, 555, 557, 556), (556, 557, 559, 558), (558, 559, 561, 560), (560, 561, 563, 562), (562, 563, 565, 564), (564, 565, 567, 566), (566, 567, 569, 568), (568, 569, 571, 570), (570, 571, 573, 572), (515, 513, 575, 573, 571, 569, 567, 565, 563, 561, 559, 557, 555, 553, 551, 549, 547, 545, 543, 541, 539, 537, 535, 533, 531, 529, 527, 525, 523, 521, 519, 517), (574, 575, 513, 512), (572, 573, 575, 574), (512, 514, 516, 518, 520, 522, 524, 526, 528, 530, 532, 534, 536, 538, 540, 542, 544, 546, 548, 550, 552, 554, 556, 558, 560, 562, 564, 566, 568, 570, 572, 574), (576, 577, 579, 578), (578, 579, 581, 580), (580, 581, 583, 582), (582, 583, 585, 584), (584, 585, 587, 586), (586, 587, 589, 588), (588, 589, 591, 590), (590, 591, 593, 592), (592, 593, 595, 594), (594, 595, 597, 596), (596, 597, 599, 598), (598, 599, 601, 600), (600, 601, 603, 602), (602, 603, 605, 604), (604, 605, 607, 606), (606, 607, 609, 608), (608, 609, 611, 610), (610, 611, 613, 612), (612, 613, 615, 614), (614, 615, 617, 616), (616, 617, 619, 618), (618, 619, 621, 620), (620, 621, 623, 622), (622, 623, 625, 624), (624, 625, 627, 626), (626, 627, 629, 628), (628, 629, 631, 630), (630, 631, 633, 632), (632, 633, 635, 634), (634, 635, 637, 636), (579, 577, 639, 637, 635, 633, 631, 629, 627, 625, 623, 621, 619, 617, 615, 613, 611, 609, 607, 605, 603, 601, 599, 597, 595, 593, 591, 589, 587, 585, 583, 581), (638, 639, 577, 576), (636, 637, 639, 638), (576, 578, 580, 582, 584, 586, 588, 590, 592, 594, 596, 598, 600, 602, 604, 606, 608, 610, 612, 614, 616, 618, 620, 622, 624, 626, 628, 630, 632, 634, 636, 638), (640, 641, 643, 642), (642, 643, 645, 644), (644, 645, 647, 646), (646, 647, 649, 648), (648, 649, 651, 650), (650, 651, 653, 652), (652, 653, 655, 654), (654, 655, 657, 656), (656, 657, 659, 658), (658, 659, 661, 660), (660, 661, 663, 662), (662, 663, 665, 664), (664, 665, 667, 666), (666, 667, 669, 668), (668, 669, 671, 670), (670, 671, 673, 672), (672, 673, 675, 674), (674, 675, 677, 676), (676, 677, 679, 678), (678, 679, 681, 680), (680, 681, 683, 682), (682, 683, 685, 684), (684, 685, 687, 686), (686, 687, 689, 688), (688, 689, 691, 690), (690, 691, 693, 692), (692, 693, 695, 694), (694, 695, 697, 696), (696, 697, 699, 698), (698, 699, 701, 700), (643, 641, 703, 701, 699, 697, 695, 693, 691, 689, 687, 685, 683, 681, 679, 677, 675, 673, 671, 669, 667, 665, 663, 661, 659, 657, 655, 653, 651, 649, 647, 645), (702, 703, 641, 640), (700, 701, 703, 702), (640, 642, 644, 646, 648, 650, 652, 654, 656, 658, 660, 662, 664, 666, 668, 670, 672, 674, 676, 678, 680, 682, 684, 686, 688, 690, 692, 694, 696, 698, 700, 702), (704, 705, 707, 706), (706, 707, 709, 708), (708, 709, 711, 710), (710, 711, 713, 712), (712, 713, 715, 714), (714, 715, 717, 716), (716, 717, 719, 718), (718, 719, 721, 720), (720, 721, 723, 722), (722, 723, 725, 724), (724, 725, 727, 726), (726, 727, 729, 728), (728, 729, 731, 730), (730, 731, 733, 732), (732, 733, 735, 734), (734, 735, 737, 736), (736, 737, 739, 738), (738, 739, 741, 740), (740, 741, 743, 742), (742, 743, 745, 744), (744, 745, 747, 746), (746, 747, 749, 748), (748, 749, 751, 750), (750, 751, 753, 752), (752, 753, 755, 754), (754, 755, 757, 756), (756, 757, 759, 758), (758, 759, 761, 760), (760, 761, 763, 762), (762, 763, 765, 764), (707, 705, 767, 765, 763, 761, 759, 757, 755, 753, 751, 749, 747, 745, 743, 741, 739, 737, 735, 733, 731, 729, 727, 725, 723, 721, 719, 717, 715, 713, 711, 709), (766, 767, 705, 704), (764, 765, 767, 766), (704, 706, 708, 710, 712, 714, 716, 718, 720, 722, 724, 726, 728, 730, 732, 734, 736, 738, 740, 742, 744, 746, 748, 750, 752, 754, 756, 758, 760, 762, 764, 766), (768, 769, 771, 770), (770, 771, 773, 772), (772, 773, 775, 774), (774, 775, 777, 776), (776, 777, 779, 778), (778, 779, 781, 780), (780, 781, 783, 782), (782, 783, 785, 784), (784, 785, 787, 786), (786, 787, 789, 788), (788, 789, 791, 790), (790, 791, 793, 792), (792, 793, 795, 794), (794, 795, 797, 796), (796, 797, 799, 798), (798, 799, 801, 800), (800, 801, 803, 802), (802, 803, 805, 804), (804, 805, 807, 806), (806, 807, 809, 808), (808, 809, 811, 810), (810, 811, 813, 812), (812, 813, 815, 814), (814, 815, 817, 816), (816, 817, 819, 818), (818, 819, 821, 820), (820, 821, 823, 822), (822, 823, 825, 824), (824, 825, 827, 826), (826, 827, 829, 828), (771, 769, 831, 829, 827, 825, 823, 821, 819, 817, 815, 813, 811, 809, 807, 805, 803, 801, 799, 797, 795, 793, 791, 789, 787, 785, 783, 781, 779, 777, 775, 773), (830, 831, 769, 768), (828, 829, 831, 830), (768, 770, 772, 774, 776, 778, 780, 782, 784, 786, 788, 790, 792, 794, 796, 798, 800, 802, 804, 806, 808, 810, 812, 814, 816, 818, 820, 822, 824, 826, 828, 830), (832, 833, 835, 834), (834, 835, 837, 836), (836, 837, 839, 838), (838, 839, 841, 840), (840, 841, 843, 842), (842, 843, 845, 844), (844, 845, 847, 846), (846, 847, 849, 848), (848, 849, 851, 850), (850, 851, 853, 852), (852, 853, 855, 854), (854, 855, 857, 856), (856, 857, 859, 858), (858, 859, 861, 860), (860, 861, 863, 862), (862, 863, 865, 864), (864, 865, 867, 866), (866, 867, 869, 868), (868, 869, 871, 870), (870, 871, 873, 872), (872, 873, 875, 874), (874, 875, 877, 876), (876, 877, 879, 878), (878, 879, 881, 880), (880, 881, 883, 882), (882, 883, 885, 884), (884, 885, 887, 886), (886, 887, 889, 888), (888, 889, 891, 890), (890, 891, 893, 892), (835, 833, 895, 893, 891, 889, 887, 885, 883, 881, 879, 877, 875, 873, 871, 869, 867, 865, 863, 861, 859, 857, 855, 853, 851, 849, 847, 845, 843, 841, 839, 837), (894, 895, 833, 832), (892, 893, 895, 894), (832, 834, 836, 838, 840, 842, 844, 846, 848, 850, 852, 854, 856, 858, 860, 862, 864, 866, 868, 870, 872, 874, 876, 878, 880, 882, 884, 886, 888, 890, 892, 894)])
_uv = me_cylinder_005.uv_layers.new(name='UVMap')
_uv.uv.foreach_set('vector', [0.8801, 0.8693, 0.8801, 0.914, 0.8796, 0.9141, 0.8796, 0.8693, 0.8796, 0.8693, 0.8796, 0.9141, 0.879, 0.9141, 0.879, 0.8693, 0.879, 0.8693, 0.879, 0.9141, 0.8785, 0.9141, 0.8785, 0.8693, 0.8785, 0.8693, 0.8785, 0.9141, 0.878, 0.9141, 0.878, 0.8693, 0.8295, 0.8656, 0.8295, 0.9104, 0.829, 0.9104, 0.829, 0.8656, 0.829, 0.8656, 0.829, 0.9104, 0.8285, 0.9104, 0.8285, 0.8656, 0.8285, 0.8656, 0.8285, 0.9104, 0.8279, 0.9104, 0.8279, 0.8656, 0.8279, 0.8656, 0.8279, 0.9104, 0.8272, 0.9104, 0.8272, 0.8656, 0.8272, 0.8656, 0.8272, 0.9104, 0.8266, 0.9104, 0.8266, 0.8656, 0.8266, 0.8656, 0.8266, 0.9104, 0.826, 0.9104, 0.826, 0.8656, 0.826, 0.8656, 0.826, 0.9104, 0.8255, 0.9104, 0.8255, 0.8656, 0.8255, 0.8656, 0.8255, 0.9104, 0.825, 0.9104, 0.825, 0.8656, 0.8995, 0.6498, 0.8995, 0.6933, 0.899, 0.6934, 0.899, 0.6499, 0.899, 0.6499, 0.899, 0.6934, 0.8985, 0.6935, 0.8985, 0.65, 0.8985, 0.65, 0.8985, 0.6935, 0.898, 0.6935, 0.898, 0.6501, 0.898, 0.6501, 0.898, 0.6935, 0.8974, 0.6935, 0.8974, 0.6501, 0.8974, 0.6501, 0.8974, 0.6935, 0.8968, 0.6935, 0.8968, 0.6501, 0.8968, 0.6501, 0.8968, 0.6935, 0.8962, 0.6935, 0.8962, 0.65, 0.8962, 0.65, 0.8962, 0.6935, 0.8957, 0.6934, 0.8957, 0.6499, 0.8957, 0.6499, 0.8957, 0.6934, 0.8952, 0.6933, 0.8952, 0.6498, 0.8808, 0.8017, 0.8808, 0.8466, 0.8803, 0.8466, 0.8803, 0.8017, 0.8803, 0.8017, 0.8803, 0.8466, 0.8798, 0.8466, 0.8798, 0.8017, 0.8798, 0.8017, 0.8798, 0.8466, 0.8792, 0.8466, 0.8792, 0.8017, 0.8792, 0.8017, 0.8792, 0.8466, 0.8786, 0.8466, 0.8786, 0.8017, 0.8786, 0.8017, 0.8786, 0.8466, 0.8779, 0.8466, 0.8779, 0.8017, 0.8779, 0.8017, 0.8779, 0.8466, 0.8773, 0.8466, 0.8773, 0.8017, 0.8773, 0.8017, 0.8773, 0.8466, 0.8768, 0.8466, 0.8768, 0.8017, 0.8768, 0.8017, 0.8768, 0.8466, 0.8763, 0.8466, 0.8763, 0.8017, 0.8823, 0.8693, 0.8823, 0.9141, 0.8818, 0.9141, 0.8818, 0.8693, 0.8818, 0.8693, 0.8818, 0.9141, 0.8813, 0.9141, 0.8813, 0.8693, 0.7297, 0.9317, 0.7291, 0.9318, 0.7285, 0.9318, 0.7279, 0.9316, 0.7274, 0.9314, 0.7269, 0.931, 0.7265, 0.9306, 0.7261, 0.93, 0.7259, 0.9295, 0.7258, 0.9288, 0.7258, 0.9282, 0.7259, 0.9276, 0.7261, 0.927, 0.7265, 0.9265, 0.7269, 0.926, 0.7274, 0.9257, 0.7279, 0.9255, 0.7285, 0.9253, 0.7291, 0.9254, 0.7297, 0.9255, 0.7302, 0.9257, 0.7307, 0.9261, 0.7311, 0.9265, 0.7314, 0.9271, 0.7317, 0.9277, 0.7318, 0.9283, 0.7318, 0.9289, 0.7317, 0.9295, 0.7314, 0.9301, 0.7311, 0.9306, 0.7307, 0.9311, 0.7302, 0.9314, 0.8807, 0.8693, 0.8807, 0.9141, 0.8801, 0.914, 0.8801, 0.8693, 0.8813, 0.8693, 0.8813, 0.9141, 0.8807, 0.9141, 0.8807, 0.8693, 0.8116, 0.9327, 0.811, 0.9327, 0.8104, 0.9326, 0.8099, 0.9323, 0.8094, 0.932, 0.809, 0.9315, 0.8087, 0.931, 0.8084, 0.9304, 0.8083, 0.9298, 0.8083, 0.9291, 0.8084, 0.9285, 0.8087, 0.9279, 0.809, 0.9274, 0.8094, 0.927, 0.8099, 0.9266, 0.8104, 0.9264, 0.811, 0.9263, 0.8116, 0.9263, 0.8122, 0.9264, 0.8127, 0.9267, 0.8132, 0.927, 0.8136, 0.9275, 0.814, 0.928, 0.8142, 0.9286, 0.8143, 0.9292, 0.8143, 0.9298, 0.8142, 0.9305, 0.814, 0.931, 0.8136, 0.9316, 0.8132, 0.932, 0.8127, 0.9323, 0.8122, 0.9326, 0.882, 0.7174, 0.882, 0.7622, 0.8814, 0.7622, 0.8814, 0.7174, 0.8814, 0.7174, 0.8814, 0.7622, 0.8808, 0.7622, 0.8808, 0.7174, 0.8808, 0.7174, 0.8808, 0.7622, 0.8803, 0.7622, 0.8803, 0.7174, 0.8803, 0.7174, 0.8803, 0.7622, 0.8798, 0.7622, 0.8798, 0.7175, 0.8601, 0.9141, 0.8601, 0.8693, 0.8606, 0.8693, 0.8606, 0.9141, 0.8606, 0.9141, 0.8606, 0.8693, 0.8611, 0.8693, 0.8611, 0.9141, 0.8611, 0.9141, 0.8611, 0.8693, 0.8617, 0.8693, 0.8617, 0.9141, 0.8617, 0.9141, 0.8617, 0.8693, 0.8624, 0.8693, 0.8624, 0.9141, 0.8624, 0.9141, 0.8624, 0.8693, 0.863, 0.8693, 0.863, 0.9141, 0.863, 0.9141, 0.863, 0.8693, 0.8636, 0.8693, 0.8636, 0.9141, 0.8636, 0.9141, 0.8636, 0.8693, 0.8641, 0.8693, 0.8641, 0.9141, 0.8641, 0.9141, 0.8641, 0.8693, 0.8646, 0.8693, 0.8646, 0.9141, 0.8942, 0.8454, 0.8942, 0.802, 0.8947, 0.8019, 0.8947, 0.8453, 0.8947, 0.8453, 0.8947, 0.8019, 0.8952, 0.8018, 0.8952, 0.8453, 0.8952, 0.8453, 0.8952, 0.8018, 0.8958, 0.8018, 0.8958, 0.8452, 0.8958, 0.8452, 0.8958, 0.8018, 0.8964, 0.8017, 0.8964, 0.8452, 0.8964, 0.8452, 0.8964, 0.8017, 0.8969, 0.8018, 0.8969, 0.8452, 0.8969, 0.8452, 0.8969, 0.8018, 0.8975, 0.8018, 0.8975, 0.8453, 0.8975, 0.8453, 0.8975, 0.8018, 0.898, 0.8019, 0.898, 0.8453, 0.898, 0.8453, 0.898, 0.8019, 0.8985, 0.802, 0.8985, 0.8454, 0.8773, 0.6947, 0.8773, 0.6498, 0.8778, 0.6498, 0.8778, 0.6947, 0.8778, 0.6947, 0.8778, 0.6498, 0.8784, 0.6498, 0.8784, 0.6947, 0.8784, 0.6947, 0.8784, 0.6498, 0.879, 0.6498, 0.879, 0.6947, 0.879, 0.6947, 0.879, 0.6498, 0.8796, 0.6498, 0.8796, 0.6947, 0.8796, 0.6947, 0.8796, 0.6498, 0.8802, 0.6498, 0.8802, 0.6947, 0.8802, 0.6947, 0.8802, 0.6498, 0.8808, 0.6498, 0.8808, 0.6947, 0.8808, 0.6947, 0.8808, 0.6498, 0.8814, 0.6498, 0.8814, 0.6947, 0.8814, 0.6947, 0.8814, 0.6498, 0.8818, 0.6498, 0.8818, 0.6947, 0.8841, 0.7175, 0.8841, 0.7622, 0.8836, 0.7622, 0.8836, 0.7174, 0.8836, 0.7174, 0.8836, 0.7622, 0.8831, 0.7622, 0.8831, 0.7174, 0.8634, 0.9341, 0.8628, 0.9341, 0.8622, 0.934, 0.8617, 0.9338, 0.8612, 0.9334, 0.8608, 0.933, 0.8604, 0.9325, 0.8602, 0.9319, 0.8601, 0.9313, 0.8601, 0.9306, 0.8602, 0.93, 0.8604, 0.9294, 0.8608, 0.9289, 0.8612, 0.9284, 0.8617, 0.9281, 0.8622, 0.9278, 0.8628, 0.9277, 0.8634, 0.9277, 0.864, 0.9278, 0.8645, 0.928, 0.865, 0.9284, 0.8654, 0.9288, 0.8657, 0.9294, 0.866, 0.9299, 0.8661, 0.9306, 0.8661, 0.9312, 0.866, 0.9318, 0.8657, 0.9324, 0.8654, 0.9329, 0.865, 0.9334, 0.8645, 0.9337, 0.864, 0.934, 0.8825, 0.7174, 0.8825, 0.7622, 0.882, 0.7622, 0.882, 0.7174, 0.8831, 0.7174, 0.8831, 0.7622, 0.8825, 0.7622, 0.8825, 0.7174, 0.843, 0.9327, 0.8424, 0.9327, 0.8418, 0.9326, 0.8413, 0.9323, 0.8408, 0.932, 0.8404, 0.9315, 0.8401, 0.931, 0.8398, 0.9304, 0.8397, 0.9298, 0.8397, 0.9291, 0.8398, 0.9285, 0.8401, 0.9279, 0.8404, 0.9274, 0.8408, 0.927, 0.8413, 0.9266, 0.8418, 0.9264, 0.8424, 0.9263, 0.843, 0.9263, 0.8436, 0.9264, 0.8441, 0.9267, 0.8446, 0.927, 0.845, 0.9275, 0.8454, 0.928, 0.8456, 0.9286, 0.8457, 0.9292, 0.8457, 0.9298, 0.8456, 0.9305, 0.8454, 0.931, 0.845, 0.9316, 0.8446, 0.932, 0.8441, 0.9323, 0.8436, 0.9326, 0.9136, 0.854, 0.9136, 0.8925, 0.913, 0.8925, 0.913, 0.8541, 0.913, 0.8541, 0.913, 0.8925, 0.9124, 0.8926, 0.9124, 0.8542, 0.9124, 0.8542, 0.9124, 0.8926, 0.9119, 0.8928, 0.9119, 0.8543, 0.6179, 0.8623, 0.6179, 0.9071, 0.6175, 0.9071, 0.6175, 0.8623, 0.6175, 0.8623, 0.6175, 0.9071, 0.617, 0.9071, 0.617, 0.8623, 0.617, 0.8623, 0.617, 0.9071, 0.6164, 0.9071, 0.6164, 0.8623, 0.6164, 0.8623, 0.6164, 0.9071, 0.6158, 0.9071, 0.6158, 0.8623, 0.6158, 0.8623, 0.6158, 0.9071, 0.6152, 0.9071, 0.6152, 0.8623, 0.6152, 0.8623, 0.6152, 0.9071, 0.6146, 0.9071, 0.6146, 0.8623, 0.6146, 0.8623, 0.6146, 0.9071, 0.614, 0.9071, 0.614, 0.8623, 0.614, 0.8623, 0.614, 0.9071, 0.6134, 0.9071, 0.6134, 0.8623, 0.6134, 0.8623, 0.6134, 0.9071, 0.613, 0.9071, 0.613, 0.8623, 0.613, 0.8623, 0.613, 0.9071, 0.6126, 0.9071, 0.6126, 0.8623, 0.6486, 0.9545, 0.6486, 0.9211, 0.6491, 0.9209, 0.6491, 0.9543, 0.6491, 0.9543, 0.6491, 0.9209, 0.6497, 0.9207, 0.6497, 0.9542, 0.6497, 0.9542, 0.6497, 0.9207, 0.6503, 0.9207, 0.6503, 0.9541, 0.6503, 0.9541, 0.6503, 0.9207, 0.6509, 0.9207, 0.6509, 0.9542, 0.6509, 0.9542, 0.6509, 0.9207, 0.6514, 0.9209, 0.6514, 0.9543, 0.6514, 0.9543, 0.6514, 0.9209, 0.652, 0.9211, 0.652, 0.9545, 0.8611, 0.7622, 0.8611, 0.7174, 0.8615, 0.7174, 0.8615, 0.7622, 0.8615, 0.7622, 0.8615, 0.7174, 0.862, 0.7174, 0.862, 0.7622, 0.862, 0.7622, 0.862, 0.7174, 0.8625, 0.7174, 0.8625, 0.7622, 0.8625, 0.7622, 0.8625, 0.7174, 0.8631, 0.7174, 0.8631, 0.7622, 0.8631, 0.7622, 0.8631, 0.7174, 0.8638, 0.7174, 0.8638, 0.7622, 0.8638, 0.7622, 0.8638, 0.7174, 0.8644, 0.7174, 0.8644, 0.7622, 0.8644, 0.7622, 0.8644, 0.7174, 0.865, 0.7174, 0.865, 0.7622, 0.865, 0.7622, 0.865, 0.7174, 0.8655, 0.7174, 0.8655, 0.7622, 0.8655, 0.7622, 0.8655, 0.7174, 0.866, 0.7174, 0.866, 0.7622, 0.866, 0.7622, 0.866, 0.7174, 0.8664, 0.7174, 0.8664, 0.7622, 0.9152, 0.8543, 0.9152, 0.8928, 0.9147, 0.8926, 0.9147, 0.8542, 0.9013, 0.9322, 0.9015, 0.9328, 0.9015, 0.9334, 0.9013, 0.934, 0.9011, 0.9345, 0.9008, 0.935, 0.9004, 0.9354, 0.8999, 0.9357, 0.8994, 0.936, 0.8989, 0.9361, 0.8983, 0.9361, 0.8977, 0.936, 0.8972, 0.9357, 0.8967, 0.9354, 0.8963, 0.935, 0.896, 0.9345, 0.8958, 0.9339, 0.8957, 0.9333, 0.8957, 0.9327, 0.8958, 0.9321, 0.896, 0.9316, 0.8963, 0.9311, 0.8967, 0.9307, 0.8972, 0.9304, 0.8977, 0.9301, 0.8983, 0.93, 0.8989, 0.93, 0.8994, 0.9301, 0.8999, 0.9304, 0.9004, 0.9307, 0.9008, 0.9311, 0.9011, 0.9316, 0.9142, 0.8541, 0.9142, 0.8925, 0.9136, 0.8925, 0.9136, 0.854, 0.9147, 0.8542, 0.9147, 0.8926, 0.9142, 0.8925, 0.9142, 0.8541, 0.7741, 0.9314, 0.7743, 0.9308, 0.7745, 0.9302, 0.7748, 0.9297, 0.7752, 0.9293, 0.7757, 0.929, 0.7762, 0.9287, 0.7767, 0.9286, 0.7773, 0.9286, 0.7779, 0.9287, 0.7784, 0.9289, 0.7789, 0.9293, 0.7793, 0.9297, 0.7796, 0.9302, 0.7798, 0.9307, 0.7799, 0.9313, 0.7799, 0.9319, 0.7798, 0.9325, 0.7796, 0.933, 0.7793, 0.9335, 0.7789, 0.934, 0.7784, 0.9343, 0.7779, 0.9345, 0.7773, 0.9347, 0.7767, 0.9347, 0.7762, 0.9345, 0.7757, 0.9343, 0.7752, 0.934, 0.7748, 0.9336, 0.7745, 0.9331, 0.7743, 0.9325, 0.7741, 0.932, 0.9136, 0.8017, 0.9136, 0.8402, 0.913, 0.8402, 0.913, 0.8018, 0.913, 0.8018, 0.913, 0.8402, 0.9124, 0.8403, 0.9124, 0.8019, 0.9124, 0.8019, 0.9124, 0.8403, 0.9119, 0.8405, 0.9119, 0.802, 0.6486, 0.9071, 0.6486, 0.8623, 0.649, 0.8623, 0.649, 0.9071, 0.649, 0.9071, 0.649, 0.8623, 0.6495, 0.8623, 0.6495, 0.9071, 0.6495, 0.9071, 0.6495, 0.8623, 0.6501, 0.8623, 0.6501, 0.9071, 0.6501, 0.9071, 0.6501, 0.8623, 0.6507, 0.8623, 0.6507, 0.9071, 0.6507, 0.9071, 0.6507, 0.8623, 0.6513, 0.8623, 0.6513, 0.9071, 0.6513, 0.9071, 0.6513, 0.8623, 0.6519, 0.8623, 0.6519, 0.9071, 0.6519, 0.9071, 0.6519, 0.8623, 0.6525, 0.8623, 0.6525, 0.9071, 0.6525, 0.9071, 0.6525, 0.8623, 0.6531, 0.8623, 0.6531, 0.9071, 0.6531, 0.9071, 0.6531, 0.8623, 0.6535, 0.8623, 0.6535, 0.9071, 0.6535, 0.9071, 0.6535, 0.8623, 0.6539, 0.8623, 0.6539, 0.9071, 0.6126, 0.9545, 0.6126, 0.9211, 0.6131, 0.9209, 0.6131, 0.9543, 0.6131, 0.9543, 0.6131, 0.9209, 0.6136, 0.9207, 0.6136, 0.9542, 0.6136, 0.9542, 0.6136, 0.9207, 0.6142, 0.9207, 0.6142, 0.9541, 0.6142, 0.9541, 0.6142, 0.9207, 0.6148, 0.9207, 0.6148, 0.9542, 0.6148, 0.9542, 0.6148, 0.9207, 0.6154, 0.9209, 0.6154, 0.9543, 0.6154, 0.9543, 0.6154, 0.9209, 0.6159, 0.9211, 0.6159, 0.9545, 0.6673, 0.9071, 0.6673, 0.8623, 0.6677, 0.8623, 0.6677, 0.9071, 0.6677, 0.9071, 0.6677, 0.8623, 0.6682, 0.8623, 0.6682, 0.9071, 0.6682, 0.9071, 0.6682, 0.8623, 0.6688, 0.8623, 0.6688, 0.9071, 0.6688, 0.9071, 0.6688, 0.8623, 0.6694, 0.8623, 0.6694, 0.9071, 0.6694, 0.9071, 0.6694, 0.8623, 0.67, 0.8623, 0.67, 0.9071, 0.67, 0.9071, 0.67, 0.8623, 0.6706, 0.8623, 0.6706, 0.9071, 0.6706, 0.9071, 0.6706, 0.8623, 0.6712, 0.8623, 0.6712, 0.9071, 0.6712, 0.9071, 0.6712, 0.8623, 0.6718, 0.8623, 0.6718, 0.9071, 0.6718, 0.9071, 0.6718, 0.8623, 0.6723, 0.8623, 0.6723, 0.9071, 0.6723, 0.9071, 0.6723, 0.8623, 0.6726, 0.8623, 0.6726, 0.9071, 0.9152, 0.802, 0.9152, 0.8405, 0.9147, 0.8403, 0.9147, 0.8019, 0.7599, 0.9313, 0.7599, 0.9319, 0.7597, 0.9325, 0.7595, 0.933, 0.7592, 0.9335, 0.7588, 0.934, 0.7583, 0.9343, 0.7578, 0.9345, 0.7573, 0.9347, 0.7567, 0.9347, 0.7561, 0.9345, 0.7556, 0.9343, 0.7551, 0.934, 0.7547, 0.9336, 0.7544, 0.9331, 0.7542, 0.9325, 0.7541, 0.932, 0.7541, 0.9314, 0.7542, 0.9308, 0.7544, 0.9302, 0.7547, 0.9297, 0.7551, 0.9293, 0.7556, 0.929, 0.7561, 0.9287, 0.7567, 0.9286, 0.7573, 0.9286, 0.7578, 0.9287, 0.7583, 0.9289, 0.7588, 0.9293, 0.7592, 0.9297, 0.7595, 0.9302, 0.7597, 0.9307, 0.9142, 0.8018, 0.9142, 0.8402, 0.9136, 0.8402, 0.9136, 0.8017, 0.9147, 0.8019, 0.9147, 0.8403, 0.9142, 0.8402, 0.9142, 0.8018, 0.8942, 0.7849, 0.8943, 0.7843, 0.8946, 0.7837, 0.8949, 0.7832, 0.8953, 0.7828, 0.8958, 0.7825, 0.8963, 0.7822, 0.8968, 0.7821, 0.8974, 0.7821, 0.898, 0.7822, 0.8985, 0.7824, 0.899, 0.7828, 0.8994, 0.7832, 0.8997, 0.7837, 0.8999, 0.7842, 0.9, 0.7848, 0.9, 0.7854, 0.8999, 0.786, 0.8997, 0.7866, 0.8994, 0.787, 0.899, 0.7875, 0.8985, 0.7878, 0.898, 0.788, 0.8974, 0.7882, 0.8968, 0.7882, 0.8963, 0.7881, 0.8958, 0.7878, 0.8953, 0.7875, 0.8949, 0.7871, 0.8946, 0.7866, 0.8943, 0.786, 0.8942, 0.7855, 0.6709, 0.6498, 0.6715, 0.6498, 0.6715, 0.8487, 0.6709, 0.8487, 0.6715, 0.6498, 0.6719, 0.6498, 0.6719, 0.8487, 0.6715, 0.8487, 0.636, 0.8487, 0.6355, 0.8487, 0.6355, 0.6498, 0.636, 0.6498, 0.6355, 0.8487, 0.6351, 0.8487, 0.6351, 0.6498, 0.6355, 0.6498, 0.6351, 0.8487, 0.6345, 0.8487, 0.6345, 0.6498, 0.6351, 0.6498, 0.6345, 0.8487, 0.6339, 0.8487, 0.6339, 0.6498, 0.6345, 0.6498, 0.6339, 0.8487, 0.6333, 0.8487, 0.6333, 0.6498, 0.6339, 0.6498, 0.6333, 0.8487, 0.6326, 0.8487, 0.6326, 0.6498, 0.6333, 0.6498, 0.6326, 0.8487, 0.632, 0.8487, 0.632, 0.6498, 0.6326, 0.6498, 0.632, 0.8487, 0.6315, 0.8487, 0.6315, 0.6498, 0.632, 0.6498, 0.6315, 0.8487, 0.631, 0.8487, 0.631, 0.6498, 0.6315, 0.6498, 0.7033, 0.6498, 0.7038, 0.6498, 0.7038, 0.8487, 0.7033, 0.8487, 0.7038, 0.6498, 0.7044, 0.6498, 0.7044, 0.8487, 0.7038, 0.8487, 0.7044, 0.6498, 0.705, 0.6498, 0.705, 0.8487, 0.7044, 0.8487, 0.705, 0.6498, 0.7057, 0.6498, 0.7057, 0.8487, 0.705, 0.8487, 0.7057, 0.6498, 0.7063, 0.6498, 0.7063, 0.8487, 0.7057, 0.8487, 0.7063, 0.6498, 0.7069, 0.6498, 0.7069, 0.8487, 0.7063, 0.8487, 0.7069, 0.6498, 0.7074, 0.6498, 0.7074, 0.8487, 0.7069, 0.8487, 0.7074, 0.6498, 0.7079, 0.6498, 0.7079, 0.8487, 0.7074, 0.8487, 0.7213, 0.6498, 0.7218, 0.6498, 0.7218, 0.8487, 0.7213, 0.8487, 0.7218, 0.6498, 0.7223, 0.6498, 0.7223, 0.8487, 0.7218, 0.8487, 0.7223, 0.6498, 0.7229, 0.6498, 0.7229, 0.8487, 0.7223, 0.8487, 0.7229, 0.6498, 0.7236, 0.6498, 0.7236, 0.8487, 0.7229, 0.8487, 0.7236, 0.6498, 0.7242, 0.6498, 0.7242, 0.8487, 0.7236, 0.8487, 0.7242, 0.6498, 0.7248, 0.6498, 0.7248, 0.8487, 0.7242, 0.8487, 0.7248, 0.6498, 0.7254, 0.6498, 0.7254, 0.8487, 0.7248, 0.8487, 0.6673, 0.6498, 0.6679, 0.6498, 0.6679, 0.8487, 0.6673, 0.8487, 0.6679, 0.6498, 0.6685, 0.6498, 0.6685, 0.8487, 0.6679, 0.8487, 0.6685, 0.6498, 0.6691, 0.6498, 0.6691, 0.8487, 0.6685, 0.8487, 0.6691, 0.6498, 0.6697, 0.6498, 0.6697, 0.8487, 0.6691, 0.8487, 0.8659, 0.782, 0.8653, 0.7822, 0.8647, 0.7823, 0.864, 0.7823, 0.8634, 0.7822, 0.8628, 0.782, 0.8623, 0.7816, 0.8618, 0.7812, 0.8615, 0.7806, 0.8612, 0.78, 0.8611, 0.7794, 0.8611, 0.7787, 0.8612, 0.7781, 0.8615, 0.7775, 0.8618, 0.777, 0.8623, 0.7765, 0.8628, 0.7762, 0.8634, 0.7759, 0.864, 0.7758, 0.8647, 0.7758, 0.8653, 0.7759, 0.8659, 0.7762, 0.8664, 0.7765, 0.8668, 0.777, 0.8672, 0.7775, 0.8674, 0.7781, 0.8676, 0.7787, 0.8676, 0.7794, 0.8674, 0.78, 0.8672, 0.7806, 0.8668, 0.7812, 0.8664, 0.7816, 0.6703, 0.6498, 0.6709, 0.6498, 0.6709, 0.8487, 0.6703, 0.8487, 0.6697, 0.6498, 0.6703, 0.6498, 0.6703, 0.8487, 0.6697, 0.8487, 0.6715, 0.9255, 0.6711, 0.926, 0.6707, 0.9265, 0.6701, 0.9269, 0.6696, 0.9271, 0.6689, 0.9272, 0.6683, 0.9272, 0.6677, 0.9271, 0.6671, 0.9269, 0.6666, 0.9265, 0.6661, 0.926, 0.6657, 0.9255, 0.6655, 0.9249, 0.6654, 0.9243, 0.6654, 0.9236, 0.6655, 0.923, 0.6657, 0.9224, 0.6661, 0.9219, 0.6666, 0.9214, 0.6671, 0.9211, 0.6677, 0.9208, 0.6683, 0.9207, 0.6689, 0.9207, 0.6696, 0.9208, 0.6701, 0.9211, 0.6707, 0.9214, 0.6711, 0.9219, 0.6715, 0.9224, 0.6717, 0.923, 0.6718, 0.9236, 0.6718, 0.9243, 0.6717, 0.9249, 0.6503, 0.8487, 0.6498, 0.8487, 0.6498, 0.6498, 0.6503, 0.6498, 0.6498, 0.8487, 0.6494, 0.8487, 0.6494, 0.6498, 0.6498, 0.6498, 0.6175, 0.8487, 0.6171, 0.8487, 0.6171, 0.6498, 0.6175, 0.6498, 0.6171, 0.8487, 0.6167, 0.8487, 0.6167, 0.6498, 0.6171, 0.6498, 0.6167, 0.8487, 0.6161, 0.8487, 0.6161, 0.6498, 0.6167, 0.6498, 0.6161, 0.8487, 0.6155, 0.8487, 0.6155, 0.6498, 0.6161, 0.6498, 0.6155, 0.8487, 0.6149, 0.8487, 0.6149, 0.6498, 0.6155, 0.6498, 0.6149, 0.8487, 0.6142, 0.8487, 0.6142, 0.6498, 0.6149, 0.6498, 0.6142, 0.8487, 0.6136, 0.8487, 0.6136, 0.6498, 0.6142, 0.6498, 0.6136, 0.8487, 0.6131, 0.8487, 0.6131, 0.6498, 0.6136, 0.6498, 0.6131, 0.8487, 0.6126, 0.8487, 0.6126, 0.6498, 0.6131, 0.6498, 0.6853, 0.6498, 0.6859, 0.6498, 0.6859, 0.8487, 0.6853, 0.8487, 0.6859, 0.6498, 0.6864, 0.6498, 0.6864, 0.8487, 0.6859, 0.8487, 0.6864, 0.6498, 0.6871, 0.6498, 0.6871, 0.8487, 0.6864, 0.8487, 0.6871, 0.6498, 0.6877, 0.6498, 0.6877, 0.8487, 0.6871, 0.8487, 0.6877, 0.6498, 0.6883, 0.6498, 0.6883, 0.8487, 0.6877, 0.8487, 0.6883, 0.6498, 0.6889, 0.6498, 0.6889, 0.8487, 0.6883, 0.8487, 0.6889, 0.6498, 0.6894, 0.6498, 0.6894, 0.8487, 0.6889, 0.8487, 0.6894, 0.6498, 0.6899, 0.6498, 0.6899, 0.8487, 0.6894, 0.8487, 0.7388, 0.6498, 0.7393, 0.6498, 0.7393, 0.8487, 0.7388, 0.8487, 0.7393, 0.6498, 0.7398, 0.6498, 0.7398, 0.8487, 0.7393, 0.8487, 0.7398, 0.6498, 0.7404, 0.6498, 0.7404, 0.8487, 0.7398, 0.8487, 0.7404, 0.6498, 0.7411, 0.6498, 0.7411, 0.8487, 0.7404, 0.8487, 0.7411, 0.6498, 0.7417, 0.6498, 0.7417, 0.8487, 0.7411, 0.8487, 0.7417, 0.6498, 0.7423, 0.6498, 0.7423, 0.8487, 0.7417, 0.8487, 0.7423, 0.6498, 0.7429, 0.6498, 0.7429, 0.8487, 0.7423, 0.8487, 0.6539, 0.8487, 0.6534, 0.8487, 0.6534, 0.6498, 0.6539, 0.6498, 0.6534, 0.8487, 0.6528, 0.8487, 0.6528, 0.6498, 0.6534, 0.6498, 0.6528, 0.8487, 0.6522, 0.8487, 0.6522, 0.6498, 0.6528, 0.6498, 0.6522, 0.8487, 0.6516, 0.8487, 0.6516, 0.6498, 0.6522, 0.6498, 0.6864, 0.9271, 0.6868, 0.9265, 0.6872, 0.9261, 0.6878, 0.9257, 0.6883, 0.9255, 0.689, 0.9253, 0.6896, 0.9253, 0.6902, 0.9255, 0.6908, 0.9257, 0.6913, 0.9261, 0.6918, 0.9265, 0.6922, 0.9271, 0.6924, 0.9277, 0.6925, 0.9283, 0.6925, 0.9289, 0.6924, 0.9296, 0.6922, 0.9302, 0.6918, 0.9307, 0.6913, 0.9312, 0.6908, 0.9315, 0.6902, 0.9318, 0.6896, 0.9319, 0.689, 0.9319, 0.6883, 0.9318, 0.6878, 0.9315, 0.6872, 0.9312, 0.6868, 0.9307, 0.6864, 0.9302, 0.6862, 0.9296, 0.6861, 0.9289, 0.6861, 0.9283, 0.6862, 0.9277, 0.6509, 0.8487, 0.6503, 0.8487, 0.6503, 0.6498, 0.6509, 0.6498, 0.6516, 0.8487, 0.6509, 0.8487, 0.6509, 0.6498, 0.6516, 0.6498, 0.7067, 0.9307, 0.7063, 0.9302, 0.7061, 0.9296, 0.7059, 0.9289, 0.7059, 0.9283, 0.7061, 0.9277, 0.7063, 0.9271, 0.7067, 0.9265, 0.7071, 0.9261, 0.7076, 0.9257, 0.7082, 0.9255, 0.7088, 0.9253, 0.7095, 0.9253, 0.7101, 0.9255, 0.7107, 0.9257, 0.7112, 0.9261, 0.7117, 0.9265, 0.712, 0.9271, 0.7123, 0.9277, 0.7124, 0.9283, 0.7124, 0.9289, 0.7123, 0.9296, 0.712, 0.9302, 0.7117, 0.9307, 0.7112, 0.9312, 0.7107, 0.9315, 0.7101, 0.9318, 0.7095, 0.9319, 0.7088, 0.9319, 0.7082, 0.9318, 0.7076, 0.9315, 0.7071, 0.9312, 0.8615, 0.8017, 0.8615, 0.8555, 0.861, 0.8555, 0.861, 0.8018, 0.861, 0.8018, 0.861, 0.8555, 0.8605, 0.8556, 0.8605, 0.8018, 0.8605, 0.8018, 0.8605, 0.8556, 0.8601, 0.8557, 0.8601, 0.802, 0.7786, 0.7258, 0.7786, 0.7882, 0.7783, 0.7882, 0.7783, 0.7258, 0.7783, 0.7258, 0.7783, 0.7882, 0.7779, 0.7882, 0.7779, 0.7258, 0.7779, 0.7258, 0.7779, 0.7882, 0.7774, 0.7882, 0.7774, 0.7258, 0.7774, 0.7258, 0.7774, 0.7882, 0.7769, 0.7882, 0.7769, 0.7258, 0.7769, 0.7258, 0.7769, 0.7882, 0.7764, 0.7882, 0.7764, 0.7258, 0.7764, 0.7258, 0.7764, 0.7882, 0.7758, 0.7882, 0.7758, 0.7258, 0.7758, 0.7258, 0.7758, 0.7882, 0.7753, 0.7882, 0.7753, 0.7258, 0.7753, 0.7258, 0.7753, 0.7882, 0.7749, 0.7882, 0.7749, 0.7258, 0.7749, 0.7258, 0.7749, 0.7882, 0.7745, 0.7882, 0.7745, 0.7258, 0.7745, 0.7258, 0.7745, 0.7882, 0.7741, 0.7882, 0.7741, 0.7258, 0.8957, 0.9164, 0.8957, 0.8696, 0.8961, 0.8694, 0.8961, 0.9163, 0.8961, 0.9163, 0.8961, 0.8694, 0.8966, 0.8693, 0.8966, 0.9162, 0.8966, 0.9162, 0.8966, 0.8693, 0.8971, 0.8693, 0.8971, 0.9161, 0.8971, 0.9161, 0.8971, 0.8693, 0.8976, 0.8693, 0.8976, 0.9162, 0.8976, 0.9162, 0.8976, 0.8693, 0.8981, 0.8694, 0.898, 0.9163, 0.898, 0.9163, 0.8981, 0.8694, 0.8985, 0.8696, 0.8985, 0.9164, 0.792, 0.7122, 0.792, 0.6498, 0.7923, 0.6498, 0.7923, 0.7122, 0.7923, 0.7122, 0.7923, 0.6498, 0.7927, 0.6498, 0.7927, 0.7122, 0.7927, 0.7122, 0.7927, 0.6498, 0.7932, 0.6498, 0.7932, 0.7122, 0.7932, 0.7122, 0.7932, 0.6498, 0.7937, 0.6498, 0.7937, 0.7122, 0.7937, 0.7122, 0.7937, 0.6498, 0.7942, 0.6498, 0.7942, 0.7122, 0.7942, 0.7122, 0.7942, 0.6498, 0.7947, 0.6498, 0.7947, 0.7122, 0.7947, 0.7122, 0.7947, 0.6498, 0.7952, 0.6498, 0.7952, 0.7122, 0.7952, 0.7122, 0.7952, 0.6498, 0.7957, 0.6498, 0.7957, 0.7122, 0.7957, 0.7122, 0.7957, 0.6498, 0.7961, 0.6498, 0.7961, 0.7122, 0.7961, 0.7122, 0.7961, 0.6498, 0.7964, 0.6498, 0.7964, 0.7122, 0.8629, 0.802, 0.8629, 0.8557, 0.8625, 0.8556, 0.8625, 0.8018, 0.7724, 0.9515, 0.7723, 0.951, 0.7723, 0.9505, 0.7724, 0.95, 0.7726, 0.9496, 0.7729, 0.9491, 0.7732, 0.9488, 0.7736, 0.9485, 0.7741, 0.9483, 0.7745, 0.9482, 0.775, 0.9482, 0.7755, 0.9483, 0.7759, 0.9485, 0.7763, 0.9488, 0.7767, 0.9492, 0.7769, 0.9496, 0.7771, 0.9501, 0.7772, 0.9505, 0.7772, 0.951, 0.7771, 0.9515, 0.7769, 0.952, 0.7767, 0.9524, 0.7763, 0.9528, 0.7759, 0.953, 0.7755, 0.9532, 0.775, 0.9533, 0.7745, 0.9533, 0.7741, 0.9532, 0.7736, 0.953, 0.7732, 0.9527, 0.7729, 0.9524, 0.7726, 0.952, 0.862, 0.8018, 0.862, 0.8555, 0.8615, 0.8555, 0.8615, 0.8017, 0.8625, 0.8018, 0.8625, 0.8556, 0.862, 0.8555, 0.862, 0.8018, 0.8397, 0.949, 0.8397, 0.9485, 0.8398, 0.9481, 0.84, 0.9476, 0.8403, 0.9472, 0.8406, 0.9468, 0.841, 0.9466, 0.8414, 0.9464, 0.8419, 0.9463, 0.8424, 0.9463, 0.8429, 0.9464, 0.8433, 0.9466, 0.8437, 0.9469, 0.844, 0.9472, 0.8443, 0.9476, 0.8445, 0.9481, 0.8446, 0.9486, 0.8446, 0.9491, 0.8445, 0.9496, 0.8443, 0.95, 0.844, 0.9504, 0.8437, 0.9508, 0.8433, 0.9511, 0.8429, 0.9513, 0.8424, 0.9513, 0.8419, 0.9513, 0.8414, 0.9512, 0.841, 0.9511, 0.8406, 0.9508, 0.8403, 0.9504, 0.84, 0.95, 0.8398, 0.9495, 0.6331, 0.8623, 0.6331, 0.9116, 0.6326, 0.9116, 0.6326, 0.8623, 0.6326, 0.8623, 0.6326, 0.9116, 0.6321, 0.9117, 0.6321, 0.8623, 0.6321, 0.8623, 0.6321, 0.9117, 0.6317, 0.9117, 0.6317, 0.8624, 0.6317, 0.8624, 0.6317, 0.9117, 0.6313, 0.9118, 0.6313, 0.8624, 0.8085, 0.852, 0.8085, 0.8017, 0.8089, 0.8017, 0.8089, 0.852, 0.8089, 0.852, 0.8089, 0.8017, 0.8094, 0.8017, 0.8094, 0.852, 0.8094, 0.852, 0.8094, 0.8017, 0.8099, 0.8017, 0.8099, 0.852, 0.8099, 0.852, 0.8099, 0.8017, 0.8104, 0.8017, 0.8104, 0.852, 0.8104, 0.852, 0.8104, 0.8017, 0.8109, 0.8017, 0.8109, 0.852, 0.8109, 0.852, 0.8109, 0.8017, 0.8114, 0.8017, 0.8114, 0.852, 0.8114, 0.852, 0.8114, 0.8017, 0.8119, 0.8017, 0.8119, 0.852, 0.8119, 0.852, 0.8119, 0.8017, 0.8123, 0.8017, 0.8123, 0.852, 0.7033, 0.9118, 0.7033, 0.8624, 0.7037, 0.8624, 0.7037, 0.9117, 0.7037, 0.9117, 0.7037, 0.8624, 0.7041, 0.8623, 0.7041, 0.9117, 0.7041, 0.9117, 0.7041, 0.8623, 0.7046, 0.8623, 0.7046, 0.9116, 0.7046, 0.9116, 0.7046, 0.8623, 0.7051, 0.8623, 0.7051, 0.9116, 0.7051, 0.9116, 0.7051, 0.8623, 0.7056, 0.8623, 0.7056, 0.9116, 0.7056, 0.9116, 0.7056, 0.8623, 0.706, 0.8623, 0.706, 0.9117, 0.706, 0.9117, 0.706, 0.8623, 0.7065, 0.8624, 0.7065, 0.9117, 0.7065, 0.9117, 0.7065, 0.8624, 0.7069, 0.8624, 0.7069, 0.9118, 0.7741, 0.852, 0.7741, 0.8017, 0.7746, 0.8017, 0.7746, 0.852, 0.7746, 0.852, 0.7746, 0.8017, 0.775, 0.8017, 0.775, 0.852, 0.775, 0.852, 0.775, 0.8017, 0.7755, 0.8017, 0.7755, 0.852, 0.7755, 0.852, 0.7755, 0.8017, 0.776, 0.8017, 0.776, 0.852, 0.776, 0.852, 0.776, 0.8017, 0.7766, 0.8017, 0.7766, 0.852, 0.7766, 0.852, 0.7766, 0.8017, 0.7771, 0.8017, 0.7771, 0.852, 0.7771, 0.852, 0.7771, 0.8017, 0.7775, 0.8017, 0.7775, 0.852, 0.7775, 0.852, 0.7775, 0.8017, 0.7779, 0.8017, 0.7779, 0.852, 0.6348, 0.8624, 0.6348, 0.9118, 0.6345, 0.9117, 0.6345, 0.8624, 0.6345, 0.8624, 0.6345, 0.9117, 0.634, 0.9117, 0.634, 0.8623, 0.6321, 0.9253, 0.6326, 0.9253, 0.6331, 0.9254, 0.6335, 0.9256, 0.6339, 0.9259, 0.6343, 0.9263, 0.6346, 0.9267, 0.6347, 0.9272, 0.6348, 0.9277, 0.6348, 0.9282, 0.6347, 0.9287, 0.6346, 0.9291, 0.6343, 0.9296, 0.6339, 0.9299, 0.6335, 0.9302, 0.6331, 0.9304, 0.6326, 0.9305, 0.6321, 0.9305, 0.6316, 0.9304, 0.6311, 0.9302, 0.6307, 0.9299, 0.6304, 0.9296, 0.6301, 0.9291, 0.6299, 0.9287, 0.6298, 0.9282, 0.6298, 0.9277, 0.6299, 0.9272, 0.6301, 0.9267, 0.6304, 0.9263, 0.6307, 0.9259, 0.6311, 0.9256, 0.6316, 0.9254, 0.6335, 0.8623, 0.6335, 0.9116, 0.6331, 0.9116, 0.6331, 0.8623, 0.634, 0.8623, 0.634, 0.9117, 0.6335, 0.9116, 0.6335, 0.8623, 0.9129, 0.6713, 0.9129, 0.6708, 0.913, 0.6703, 0.9132, 0.6698, 0.9134, 0.6694, 0.9138, 0.669, 0.9141, 0.6688, 0.9146, 0.6686, 0.915, 0.6685, 0.9155, 0.6685, 0.9159, 0.6686, 0.9164, 0.6688, 0.9168, 0.6691, 0.9171, 0.6694, 0.9173, 0.6699, 0.9175, 0.6703, 0.9176, 0.6708, 0.9176, 0.6713, 0.9175, 0.6718, 0.9173, 0.6723, 0.9171, 0.6727, 0.9168, 0.673, 0.9164, 0.6733, 0.9159, 0.6735, 0.9155, 0.6736, 0.915, 0.6736, 0.9146, 0.6735, 0.9141, 0.6733, 0.9138, 0.673, 0.9134, 0.6726, 0.9132, 0.6722, 0.913, 0.6717, 0.8625, 0.6498, 0.8625, 0.7036, 0.862, 0.7036, 0.862, 0.6499, 0.862, 0.6499, 0.862, 0.7036, 0.8615, 0.7037, 0.8615, 0.6499, 0.8615, 0.6499, 0.8615, 0.7037, 0.8611, 0.7038, 0.8611, 0.6501, 0.8099, 0.7882, 0.8099, 0.7258, 0.8102, 0.7258, 0.8102, 0.7882, 0.8102, 0.7882, 0.8102, 0.7258, 0.8106, 0.7258, 0.8106, 0.7882, 0.8106, 0.7882, 0.8106, 0.7258, 0.8111, 0.7258, 0.8111, 0.7882, 0.8111, 0.7882, 0.8111, 0.7258, 0.8116, 0.7258, 0.8116, 0.7882, 0.8116, 0.7882, 0.8116, 0.7258, 0.8121, 0.7258, 0.8121, 0.7882, 0.8121, 0.7882, 0.8121, 0.7258, 0.8126, 0.7258, 0.8126, 0.7882, 0.8126, 0.7882, 0.8126, 0.7258, 0.8131, 0.7258, 0.8131, 0.7882, 0.8131, 0.7882, 0.8131, 0.7258, 0.8136, 0.7258, 0.8136, 0.7882, 0.8136, 0.7882, 0.8136, 0.7258, 0.814, 0.7258, 0.814, 0.7882, 0.814, 0.7882, 0.814, 0.7258, 0.8143, 0.7258, 0.8143, 0.7882, 0.8457, 0.8656, 0.8457, 0.9124, 0.8453, 0.9126, 0.8453, 0.8657, 0.8453, 0.8657, 0.8453, 0.9126, 0.8448, 0.9127, 0.8448, 0.8658, 0.8448, 0.8658, 0.8448, 0.9127, 0.8443, 0.9127, 0.8443, 0.8659, 0.8443, 0.8659, 0.8443, 0.9127, 0.8438, 0.9127, 0.8438, 0.8658, 0.8438, 0.8658, 0.8438, 0.9127, 0.8433, 0.9126, 0.8433, 0.8657, 0.8433, 0.8657, 0.8433, 0.9126, 0.8429, 0.9124, 0.8429, 0.8656, 0.7607, 0.7258, 0.7607, 0.7882, 0.7604, 0.7882, 0.7604, 0.7258, 0.7604, 0.7258, 0.7604, 0.7882, 0.76, 0.7882, 0.76, 0.7258, 0.76, 0.7258, 0.76, 0.7882, 0.7595, 0.7882, 0.7595, 0.7258, 0.7595, 0.7258, 0.7595, 0.7882, 0.759, 0.7882, 0.759, 0.7258, 0.759, 0.7258, 0.759, 0.7882, 0.7585, 0.7882, 0.7585, 0.7258, 0.7585, 0.7258, 0.7585, 0.7882, 0.758, 0.7882, 0.758, 0.7258, 0.758, 0.7258, 0.758, 0.7882, 0.7575, 0.7882, 0.7575, 0.7258, 0.7575, 0.7258, 0.7575, 0.7882, 0.757, 0.7882, 0.757, 0.7258, 0.757, 0.7258, 0.757, 0.7882, 0.7566, 0.7882, 0.7566, 0.7258, 0.7566, 0.7258, 0.7566, 0.7882, 0.7563, 0.7882, 0.7563, 0.7258, 0.8639, 0.6501, 0.8639, 0.7038, 0.8635, 0.7037, 0.8635, 0.6499, 0.8958, 0.9529, 0.8957, 0.9524, 0.8957, 0.9519, 0.8958, 0.9514, 0.896, 0.951, 0.8962, 0.9506, 0.8966, 0.9502, 0.897, 0.9499, 0.8974, 0.9498, 0.8979, 0.9497, 0.8984, 0.9497, 0.8988, 0.9498, 0.8993, 0.95, 0.8997, 0.9502, 0.9, 0.9506, 0.9003, 0.951, 0.9004, 0.9515, 0.9005, 0.952, 0.9005, 0.9525, 0.9004, 0.9529, 0.9003, 0.9534, 0.9, 0.9538, 0.8997, 0.9542, 0.8993, 0.9544, 0.8988, 0.9546, 0.8984, 0.9547, 0.8979, 0.9547, 0.8974, 0.9546, 0.897, 0.9544, 0.8966, 0.9542, 0.8962, 0.9538, 0.896, 0.9534, 0.863, 0.6499, 0.863, 0.7036, 0.8625, 0.7036, 0.8625, 0.6498, 0.8635, 0.6499, 0.8635, 0.7037, 0.863, 0.7036, 0.863, 0.6499, 0.7541, 0.9505, 0.7542, 0.9501, 0.7544, 0.9496, 0.7546, 0.9492, 0.755, 0.9488, 0.7554, 0.9485, 0.7558, 0.9483, 0.7563, 0.9482, 0.7567, 0.9482, 0.7572, 0.9483, 0.7577, 0.9485, 0.7581, 0.9488, 0.7584, 0.9491, 0.7587, 0.9496, 0.7588, 0.95, 0.7589, 0.9505, 0.7589, 0.951, 0.7588, 0.9515, 0.7587, 0.952, 0.7584, 0.9524, 0.7581, 0.9527, 0.7577, 0.953, 0.7572, 0.9532, 0.7567, 0.9533, 0.7563, 0.9533, 0.7558, 0.9532, 0.7554, 0.953, 0.755, 0.9528, 0.7546, 0.9524, 0.7544, 0.952, 0.7542, 0.9515, 0.7541, 0.951, 0.7759, 0.8656, 0.7759, 0.9149, 0.7754, 0.9149, 0.7754, 0.8656, 0.7754, 0.8656, 0.7754, 0.9149, 0.775, 0.9149, 0.775, 0.8656, 0.775, 0.8656, 0.775, 0.9149, 0.7745, 0.915, 0.7745, 0.8656, 0.7745, 0.8656, 0.7745, 0.915, 0.7741, 0.915, 0.7741, 0.8657, 0.8277, 0.7639, 0.8277, 0.7137, 0.8281, 0.7137, 0.8281, 0.7639, 0.8281, 0.7639, 0.8281, 0.7137, 0.8286, 0.7137, 0.8286, 0.7639, 0.8286, 0.7639, 0.8286, 0.7137, 0.8291, 0.7137, 0.8291, 0.7639, 0.8291, 0.7639, 0.8291, 0.7137, 0.8296, 0.7137, 0.8296, 0.7639, 0.8296, 0.7639, 0.8296, 0.7137, 0.8301, 0.7137, 0.8301, 0.7639, 0.8301, 0.7639, 0.8301, 0.7137, 0.8306, 0.7137, 0.8306, 0.7639, 0.8306, 0.7639, 0.8306, 0.7137, 0.8311, 0.7137, 0.8311, 0.7639, 0.8311, 0.7639, 0.8311, 0.7137, 0.8315, 0.7137, 0.8315, 0.7639, 0.7218, 0.9118, 0.7218, 0.8624, 0.7222, 0.8624, 0.7222, 0.9117, 0.7222, 0.9117, 0.7222, 0.8624, 0.7226, 0.8623, 0.7226, 0.9117, 0.7226, 0.9117, 0.7226, 0.8623, 0.7231, 0.8623, 0.7231, 0.9116, 0.7231, 0.9116, 0.7231, 0.8623, 0.7236, 0.8623, 0.7236, 0.9116, 0.7236, 0.9116, 0.7236, 0.8623, 0.7241, 0.8623, 0.7241, 0.9116, 0.7241, 0.9116, 0.7241, 0.8623, 0.7246, 0.8623, 0.7246, 0.9117, 0.7246, 0.9117, 0.7246, 0.8623, 0.725, 0.8624, 0.725, 0.9117, 0.725, 0.9117, 0.725, 0.8624, 0.7254, 0.8624, 0.7254, 0.9118, 0.8257, 0.852, 0.8257, 0.8017, 0.8261, 0.8017, 0.8261, 0.852, 0.8261, 0.852, 0.8261, 0.8017, 0.8266, 0.8017, 0.8266, 0.852, 0.8266, 0.852, 0.8266, 0.8017, 0.8271, 0.8017, 0.8271, 0.852, 0.8271, 0.852, 0.8271, 0.8017, 0.8276, 0.8017, 0.8276, 0.852, 0.8276, 0.852, 0.8276, 0.8017, 0.8281, 0.8017, 0.8281, 0.852, 0.8281, 0.852, 0.8281, 0.8017, 0.8286, 0.8017, 0.8286, 0.852, 0.8286, 0.852, 0.8286, 0.8017, 0.8291, 0.8017, 0.8291, 0.852, 0.8291, 0.852, 0.8291, 0.8017, 0.8295, 0.8017, 0.8295, 0.852, 0.7777, 0.8657, 0.7777, 0.915, 0.7773, 0.915, 0.7773, 0.8656, 0.7773, 0.8656, 0.7773, 0.915, 0.7769, 0.9149, 0.7769, 0.8656, 0.6326, 0.9492, 0.6321, 0.9492, 0.6316, 0.9491, 0.6311, 0.9489, 0.6307, 0.9486, 0.6304, 0.9483, 0.6301, 0.9479, 0.6299, 0.9474, 0.6298, 0.9469, 0.6298, 0.9464, 0.6299, 0.9459, 0.6301, 0.9454, 0.6304, 0.945, 0.6307, 0.9446, 0.6311, 0.9444, 0.6316, 0.9442, 0.6321, 0.9441, 0.6326, 0.9441, 0.6331, 0.9442, 0.6335, 0.9444, 0.6339, 0.9446, 0.6343, 0.945, 0.6346, 0.9454, 0.6347, 0.9459, 0.6348, 0.9464, 0.6348, 0.9469, 0.6347, 0.9474, 0.6346, 0.9478, 0.6343, 0.9483, 0.6339, 0.9486, 0.6335, 0.9489, 0.6331, 0.9491, 0.7764, 0.8656, 0.7764, 0.9149, 0.7759, 0.9149, 0.7759, 0.8656, 0.7769, 0.8656, 0.7769, 0.9149, 0.7764, 0.9149, 0.7764, 0.8656, 0.9176, 0.6526, 0.9175, 0.6531, 0.9173, 0.6536, 0.9171, 0.654, 0.9168, 0.6543, 0.9164, 0.6546, 0.9159, 0.6548, 0.9155, 0.6549, 0.915, 0.6549, 0.9146, 0.6548, 0.9141, 0.6546, 0.9138, 0.6544, 0.9134, 0.654, 0.9132, 0.6536, 0.913, 0.6532, 0.9129, 0.6527, 0.9129, 0.6522, 0.913, 0.6517, 0.9132, 0.6512, 0.9134, 0.6508, 0.9138, 0.6504, 0.9141, 0.6502, 0.9146, 0.65, 0.915, 0.6499, 0.9155, 0.6498, 0.9159, 0.6499, 0.9164, 0.6501, 0.9168, 0.6504, 0.9171, 0.6507, 0.9173, 0.6512, 0.9175, 0.6516, 0.9176, 0.6521, 0.8463, 0.7038, 0.8463, 0.6501, 0.8468, 0.65, 0.8468, 0.7038, 0.8468, 0.7038, 0.8468, 0.65, 0.8473, 0.65, 0.8473, 0.7037, 0.8473, 0.7037, 0.8473, 0.65, 0.8477, 0.6498, 0.8477, 0.7036, 0.7786, 0.6498, 0.7786, 0.7122, 0.7783, 0.7122, 0.7783, 0.6498, 0.7783, 0.6498, 0.7783, 0.7122, 0.7779, 0.7122, 0.7779, 0.6498, 0.7779, 0.6498, 0.7779, 0.7122, 0.7774, 0.7122, 0.7774, 0.6498, 0.7774, 0.6498, 0.7774, 0.7122, 0.7769, 0.7122, 0.7769, 0.6498, 0.7769, 0.6498, 0.7769, 0.7122, 0.7764, 0.7122, 0.7764, 0.6498, 0.7764, 0.6498, 0.7764, 0.7122, 0.7758, 0.7122, 0.7758, 0.6498, 0.7758, 0.6498, 0.7758, 0.7122, 0.7753, 0.7122, 0.7753, 0.6498, 0.7753, 0.6498, 0.7753, 0.7122, 0.7749, 0.7122, 0.7749, 0.6498, 0.7749, 0.6498, 0.7749, 0.7122, 0.7745, 0.7122, 0.7745, 0.6498, 0.7745, 0.6498, 0.7745, 0.7122, 0.7741, 0.7122, 0.7741, 0.6498, 0.8975, 0.7646, 0.8975, 0.7177, 0.8979, 0.7175, 0.8979, 0.7644, 0.8979, 0.7644, 0.8979, 0.7175, 0.8984, 0.7174, 0.8984, 0.7643, 0.8984, 0.7643, 0.8984, 0.7174, 0.8989, 0.7174, 0.8989, 0.7643, 0.8989, 0.7643, 0.8989, 0.7174, 0.8994, 0.7174, 0.8994, 0.7643, 0.8994, 0.7643, 0.8994, 0.7174, 0.8999, 0.7175, 0.8999, 0.7644, 0.8999, 0.7644, 0.8999, 0.7175, 0.9003, 0.7177, 0.9003, 0.7646, 0.7607, 0.6498, 0.7607, 0.7122, 0.7604, 0.7122, 0.7604, 0.6498, 0.7604, 0.6498, 0.7604, 0.7122, 0.76, 0.7122, 0.76, 0.6498, 0.76, 0.6498, 0.76, 0.7122, 0.7595, 0.7122, 0.7595, 0.6498, 0.7595, 0.6498, 0.7595, 0.7122, 0.759, 0.7122, 0.759, 0.6498, 0.759, 0.6498, 0.759, 0.7122, 0.7585, 0.7122, 0.7585, 0.6498, 0.7585, 0.6498, 0.7585, 0.7122, 0.758, 0.7122, 0.758, 0.6498, 0.758, 0.6498, 0.758, 0.7122, 0.7575, 0.7122, 0.7575, 0.6498, 0.7575, 0.6498, 0.7575, 0.7122, 0.757, 0.7122, 0.757, 0.6498, 0.757, 0.6498, 0.757, 0.7122, 0.7566, 0.7122, 0.7566, 0.6498, 0.7566, 0.6498, 0.7566, 0.7122, 0.7563, 0.7122, 0.7563, 0.6498, 0.8449, 0.7036, 0.8449, 0.6498, 0.8453, 0.65, 0.8453, 0.7037, 0.8602, 0.951, 0.8601, 0.9505, 0.8601, 0.95, 0.8602, 0.9495, 0.8604, 0.949, 0.8606, 0.9486, 0.861, 0.9482, 0.8614, 0.948, 0.8618, 0.9478, 0.8623, 0.9477, 0.8628, 0.9477, 0.8632, 0.9478, 0.8637, 0.948, 0.8641, 0.9483, 0.8644, 0.9486, 0.8647, 0.949, 0.8649, 0.9495, 0.8649, 0.95, 0.8649, 0.9505, 0.8649, 0.951, 0.8647, 0.9514, 0.8644, 0.9519, 0.8641, 0.9522, 0.8637, 0.9525, 0.8632, 0.9527, 0.8628, 0.9528, 0.8623, 0.9528, 0.8618, 0.9527, 0.8614, 0.9525, 0.861, 0.9522, 0.8606, 0.9518, 0.8604, 0.9514, 0.8458, 0.7038, 0.8458, 0.65, 0.8463, 0.6501, 0.8463, 0.7038, 0.8453, 0.7037, 0.8453, 0.65, 0.8458, 0.65, 0.8458, 0.7038, 0.7043, 0.9482, 0.7043, 0.9477, 0.7044, 0.9472, 0.7046, 0.9468, 0.7049, 0.9464, 0.7052, 0.946, 0.7056, 0.9457, 0.706, 0.9456, 0.7065, 0.9455, 0.707, 0.9455, 0.7075, 0.9456, 0.7079, 0.9458, 0.7083, 0.946, 0.7086, 0.9464, 0.7089, 0.9468, 0.7091, 0.9473, 0.7092, 0.9478, 0.7092, 0.9483, 0.7091, 0.9488, 0.7089, 0.9492, 0.7086, 0.9496, 0.7083, 0.95, 0.7079, 0.9503, 0.7075, 0.9504, 0.707, 0.9505, 0.7065, 0.9505, 0.706, 0.9504, 0.7056, 0.9502, 0.7052, 0.95, 0.7049, 0.9496, 0.7046, 0.9492, 0.7044, 0.9487, 0.7581, 0.8656, 0.7581, 0.9149, 0.7576, 0.9149, 0.7576, 0.8656, 0.7576, 0.8656, 0.7576, 0.9149, 0.7571, 0.9149, 0.7571, 0.8656, 0.7571, 0.8656, 0.7571, 0.9149, 0.7567, 0.915, 0.7567, 0.8656, 0.7567, 0.8656, 0.7567, 0.915, 0.7563, 0.915, 0.7563, 0.8657, 0.7951, 0.8017, 0.7951, 0.852, 0.7947, 0.852, 0.7947, 0.8017, 0.7947, 0.8017, 0.7947, 0.852, 0.7942, 0.852, 0.7942, 0.8017, 0.7942, 0.8017, 0.7942, 0.852, 0.7937, 0.852, 0.7937, 0.8017, 0.7937, 0.8017, 0.7937, 0.852, 0.7932, 0.852, 0.7932, 0.8017, 0.7932, 0.8017, 0.7932, 0.852, 0.7927, 0.852, 0.7927, 0.8017, 0.7927, 0.8017, 0.7927, 0.852, 0.7922, 0.852, 0.7922, 0.8017, 0.7922, 0.8017, 0.7922, 0.852, 0.7917, 0.852, 0.7917, 0.8017, 0.7917, 0.8017, 0.7917, 0.852, 0.7913, 0.852, 0.7913, 0.8017, 0.7913, 0.915, 0.7913, 0.8657, 0.7917, 0.8656, 0.7917, 0.915, 0.7917, 0.915, 0.7917, 0.8656, 0.7922, 0.8656, 0.7922, 0.9149, 0.7922, 0.9149, 0.7922, 0.8656, 0.7926, 0.8656, 0.7926, 0.9149, 0.7926, 0.9149, 0.7926, 0.8656, 0.7931, 0.8656, 0.7931, 0.9149, 0.7931, 0.9149, 0.7931, 0.8656, 0.7936, 0.8656, 0.7936, 0.9149, 0.7936, 0.9149, 0.7936, 0.8656, 0.7941, 0.8656, 0.7941, 0.9149, 0.7941, 0.9149, 0.7941, 0.8656, 0.7945, 0.8656, 0.7945, 0.915, 0.7945, 0.915, 0.7945, 0.8656, 0.7949, 0.8657, 0.7949, 0.915, 0.7601, 0.8017, 0.7601, 0.852, 0.7597, 0.852, 0.7597, 0.8017, 0.7597, 0.8017, 0.7597, 0.852, 0.7592, 0.852, 0.7592, 0.8017, 0.7592, 0.8017, 0.7592, 0.852, 0.7587, 0.852, 0.7587, 0.8017, 0.7587, 0.8017, 0.7587, 0.852, 0.7582, 0.852, 0.7582, 0.8017, 0.7582, 0.8017, 0.7582, 0.852, 0.7577, 0.852, 0.7577, 0.8017, 0.7577, 0.8017, 0.7577, 0.852, 0.7572, 0.852, 0.7572, 0.8017, 0.7572, 0.8017, 0.7572, 0.852, 0.7567, 0.852, 0.7567, 0.8017, 0.7567, 0.8017, 0.7567, 0.852, 0.7563, 0.852, 0.7563, 0.8017, 0.7599, 0.8657, 0.7599, 0.915, 0.7595, 0.915, 0.7595, 0.8656, 0.7595, 0.8656, 0.7595, 0.915, 0.759, 0.9149, 0.759, 0.8656, 0.729, 0.9504, 0.7286, 0.9505, 0.7281, 0.9505, 0.7276, 0.9504, 0.7271, 0.9502, 0.7267, 0.9499, 0.7264, 0.9495, 0.7261, 0.9491, 0.7259, 0.9487, 0.7258, 0.9482, 0.7258, 0.9477, 0.7259, 0.9472, 0.7261, 0.9467, 0.7264, 0.9463, 0.7267, 0.9459, 0.7271, 0.9456, 0.7276, 0.9454, 0.7281, 0.9453, 0.7286, 0.9453, 0.729, 0.9454, 0.7295, 0.9456, 0.7299, 0.9459, 0.7303, 0.9463, 0.7305, 0.9467, 0.7307, 0.9472, 0.7308, 0.9477, 0.7308, 0.9482, 0.7307, 0.9487, 0.7305, 0.9491, 0.7303, 0.9496, 0.7299, 0.9499, 0.7295, 0.9502, 0.7586, 0.8656, 0.7586, 0.9149, 0.7581, 0.9149, 0.7581, 0.8656, 0.759, 0.8656, 0.759, 0.9149, 0.7586, 0.9149, 0.7586, 0.8656, 0.9176, 0.6895, 0.9176, 0.69, 0.9175, 0.6905, 0.9173, 0.6909, 0.9171, 0.6913, 0.9168, 0.6917, 0.9164, 0.6919, 0.9159, 0.6921, 0.9155, 0.6922, 0.915, 0.6922, 0.9146, 0.6921, 0.9141, 0.6919, 0.9138, 0.6916, 0.9134, 0.6913, 0.9132, 0.6909, 0.913, 0.6904, 0.9129, 0.6899, 0.9129, 0.6894, 0.913, 0.6889, 0.9132, 0.6885, 0.9134, 0.688, 0.9138, 0.6877, 0.9141, 0.6874, 0.9146, 0.6872, 0.915, 0.6871, 0.9155, 0.6872, 0.9159, 0.6873, 0.9164, 0.6875, 0.9168, 0.6877, 0.9171, 0.6881, 0.9173, 0.6885, 0.9175, 0.689, 0.8463, 0.7174, 0.8463, 0.7711, 0.8458, 0.7712, 0.8458, 0.7174, 0.8458, 0.7174, 0.8458, 0.7712, 0.8453, 0.7713, 0.8453, 0.7175, 0.8453, 0.7175, 0.8453, 0.7713, 0.8449, 0.7714, 0.8449, 0.7176, 0.8143, 0.6498, 0.8143, 0.7122, 0.814, 0.7122, 0.814, 0.6498, 0.814, 0.6498, 0.814, 0.7122, 0.8136, 0.7122, 0.8136, 0.6498, 0.8136, 0.6498, 0.8136, 0.7122, 0.8131, 0.7122, 0.8131, 0.6498, 0.8131, 0.6498, 0.8131, 0.7122, 0.8126, 0.7122, 0.8126, 0.6498, 0.8126, 0.6498, 0.8126, 0.7122, 0.8121, 0.7122, 0.8121, 0.6498, 0.8121, 0.6498, 0.8121, 0.7122, 0.8116, 0.7122, 0.8116, 0.6498, 0.8116, 0.6498, 0.8116, 0.7122, 0.8111, 0.7122, 0.8111, 0.6498, 0.8111, 0.6498, 0.8111, 0.7122, 0.8106, 0.7122, 0.8106, 0.6498, 0.8106, 0.6498, 0.8106, 0.7122, 0.8102, 0.7122, 0.8102, 0.6498, 0.8102, 0.6498, 0.8102, 0.7122, 0.8099, 0.7122, 0.8099, 0.6498, 0.8083, 0.9127, 0.8083, 0.8659, 0.8087, 0.8657, 0.8087, 0.9125, 0.8087, 0.9125, 0.8087, 0.8657, 0.8092, 0.8656, 0.8092, 0.9124, 0.8092, 0.9124, 0.8092, 0.8656, 0.8097, 0.8656, 0.8097, 0.9124, 0.8097, 0.9124, 0.8097, 0.8656, 0.8102, 0.8656, 0.8102, 0.9124, 0.8102, 0.9124, 0.8102, 0.8656, 0.8107, 0.8657, 0.8107, 0.9125, 0.8107, 0.9125, 0.8107, 0.8657, 0.8111, 0.8659, 0.8111, 0.9127, 0.792, 0.7882, 0.792, 0.7258, 0.7923, 0.7258, 0.7923, 0.7882, 0.7923, 0.7882, 0.7923, 0.7258, 0.7927, 0.7258, 0.7927, 0.7882, 0.7927, 0.7882, 0.7927, 0.7258, 0.7932, 0.7258, 0.7932, 0.7882, 0.7932, 0.7882, 0.7932, 0.7258, 0.7937, 0.7258, 0.7937, 0.7882, 0.7937, 0.7882, 0.7937, 0.7258, 0.7942, 0.7258, 0.7942, 0.7882, 0.7942, 0.7882, 0.7942, 0.7258, 0.7947, 0.7258, 0.7947, 0.7882, 0.7947, 0.7882, 0.7947, 0.7258, 0.7952, 0.7258, 0.7952, 0.7882, 0.7952, 0.7882, 0.7952, 0.7258, 0.7957, 0.7258, 0.7957, 0.7882, 0.7957, 0.7882, 0.7957, 0.7258, 0.7961, 0.7258, 0.7961, 0.7882, 0.7961, 0.7882, 0.7961, 0.7258, 0.7964, 0.7258, 0.7964, 0.7882, 0.8477, 0.7176, 0.8477, 0.7714, 0.8473, 0.7713, 0.8473, 0.7175, 0.6908, 0.9473, 0.6909, 0.9478, 0.6909, 0.9483, 0.6908, 0.9488, 0.6906, 0.9492, 0.6904, 0.9496, 0.69, 0.95, 0.6896, 0.9503, 0.6892, 0.9504, 0.6887, 0.9505, 0.6882, 0.9505, 0.6878, 0.9504, 0.6873, 0.9502, 0.6869, 0.95, 0.6866, 0.9496, 0.6863, 0.9492, 0.6862, 0.9487, 0.6861, 0.9482, 0.6861, 0.9477, 0.6862, 0.9472, 0.6863, 0.9468, 0.6866, 0.9464, 0.6869, 0.946, 0.6873, 0.9457, 0.6878, 0.9456, 0.6882, 0.9455, 0.6887, 0.9455, 0.6892, 0.9456, 0.6896, 0.9458, 0.69, 0.946, 0.6904, 0.9464, 0.6906, 0.9468, 0.8468, 0.7174, 0.8468, 0.7712, 0.8463, 0.7711, 0.8463, 0.7174, 0.8473, 0.7175, 0.8473, 0.7713, 0.8468, 0.7712, 0.8468, 0.7174, 0.8083, 0.9486, 0.8084, 0.9481, 0.8086, 0.9476, 0.8089, 0.9472, 0.8092, 0.9469, 0.8096, 0.9466, 0.81, 0.9464, 0.8105, 0.9463, 0.811, 0.9463, 0.8114, 0.9464, 0.8119, 0.9466, 0.8123, 0.9468, 0.8126, 0.9472, 0.8129, 0.9476, 0.8131, 0.9481, 0.8132, 0.9485, 0.8132, 0.949, 0.8131, 0.9495, 0.8129, 0.95, 0.8126, 0.9504, 0.8123, 0.9508, 0.8119, 0.9511, 0.8114, 0.9512, 0.811, 0.9513, 0.8105, 0.9513, 0.81, 0.9513, 0.8096, 0.9511, 0.8092, 0.9508, 0.8089, 0.9504, 0.8086, 0.95, 0.8084, 0.9496, 0.8083, 0.9491, 0.6878, 0.8623, 0.6878, 0.9116, 0.6873, 0.9116, 0.6873, 0.8623, 0.6873, 0.8623, 0.6873, 0.9116, 0.6869, 0.9117, 0.6869, 0.8623, 0.6869, 0.8623, 0.6869, 0.9117, 0.6864, 0.9117, 0.6864, 0.8624, 0.6864, 0.8624, 0.6864, 0.9117, 0.6861, 0.9118, 0.6861, 0.8624, 0.8429, 0.852, 0.8429, 0.8017, 0.8433, 0.8017, 0.8433, 0.852, 0.8433, 0.852, 0.8433, 0.8017, 0.8438, 0.8017, 0.8438, 0.852, 0.8438, 0.852, 0.8438, 0.8017, 0.8443, 0.8017, 0.8443, 0.852, 0.8443, 0.852, 0.8443, 0.8017, 0.8448, 0.8017, 0.8448, 0.852, 0.8448, 0.852, 0.8448, 0.8017, 0.8453, 0.8017, 0.8453, 0.852, 0.8453, 0.852, 0.8453, 0.8017, 0.8458, 0.8017, 0.8458, 0.852, 0.8458, 0.852, 0.8458, 0.8017, 0.8463, 0.8017, 0.8463, 0.852, 0.8463, 0.852, 0.8463, 0.8017, 0.8467, 0.8017, 0.8467, 0.852, 0.7388, 0.9118, 0.7388, 0.8624, 0.7392, 0.8624, 0.7392, 0.9117, 0.7392, 0.9117, 0.7392, 0.8624, 0.7396, 0.8623, 0.7396, 0.9117, 0.7396, 0.9117, 0.7396, 0.8623, 0.7401, 0.8623, 0.7401, 0.9116, 0.7401, 0.9116, 0.7401, 0.8623, 0.7406, 0.8623, 0.7406, 0.9116, 0.7406, 0.9116, 0.7406, 0.8623, 0.7411, 0.8623, 0.7411, 0.9116, 0.7411, 0.9116, 0.7411, 0.8623, 0.7415, 0.8623, 0.7415, 0.9117, 0.7415, 0.9117, 0.7415, 0.8623, 0.742, 0.8624, 0.742, 0.9117, 0.742, 0.9117, 0.742, 0.8624, 0.7423, 0.8624, 0.7423, 0.9118, 0.8315, 0.6498, 0.8315, 0.7001, 0.8311, 0.7001, 0.8311, 0.6498, 0.8311, 0.6498, 0.8311, 0.7001, 0.8306, 0.7001, 0.8306, 0.6498, 0.8306, 0.6498, 0.8306, 0.7001, 0.8301, 0.7001, 0.8301, 0.6498, 0.8301, 0.6498, 0.8301, 0.7001, 0.8296, 0.7001, 0.8296, 0.6498, 0.8296, 0.6498, 0.8296, 0.7001, 0.8291, 0.7001, 0.8291, 0.6498, 0.8291, 0.6498, 0.8291, 0.7001, 0.8286, 0.7001, 0.8286, 0.6498, 0.8286, 0.6498, 0.8286, 0.7001, 0.8281, 0.7001, 0.8281, 0.6498, 0.8281, 0.6498, 0.8281, 0.7001, 0.8277, 0.7001, 0.8277, 0.6498, 0.6896, 0.8624, 0.6896, 0.9118, 0.6892, 0.9117, 0.6892, 0.8624, 0.6892, 0.8624, 0.6892, 0.9117, 0.6888, 0.9117, 0.6888, 0.8623, 0.6672, 0.9409, 0.6676, 0.9408, 0.6681, 0.9408, 0.6686, 0.9409, 0.6691, 0.9411, 0.6695, 0.9414, 0.6698, 0.9417, 0.6701, 0.9422, 0.6703, 0.9426, 0.6704, 0.9431, 0.6704, 0.9436, 0.6703, 0.9441, 0.6701, 0.9446, 0.6698, 0.945, 0.6695, 0.9454, 0.6691, 0.9457, 0.6686, 0.9459, 0.6681, 0.946, 0.6676, 0.9459, 0.6672, 0.9458, 0.6667, 0.9457, 0.6663, 0.9454, 0.6659, 0.945, 0.6657, 0.9446, 0.6655, 0.9441, 0.6654, 0.9436, 0.6654, 0.9431, 0.6655, 0.9426, 0.6657, 0.9422, 0.6659, 0.9417, 0.6663, 0.9414, 0.6667, 0.9411, 0.6883, 0.8623, 0.6883, 0.9116, 0.6878, 0.9116, 0.6878, 0.8623, 0.6888, 0.8623, 0.6888, 0.9117, 0.6883, 0.9116, 0.6883, 0.8623, 0.9166, 0.9087, 0.9166, 0.9092, 0.9165, 0.9097, 0.9163, 0.9101, 0.9161, 0.9105, 0.9157, 0.9109, 0.9154, 0.9111, 0.9149, 0.9113, 0.9145, 0.9114, 0.914, 0.9114, 0.9136, 0.9113, 0.9131, 0.9111, 0.9127, 0.9108, 0.9124, 0.9105, 0.9122, 0.9101, 0.912, 0.9096, 0.9119, 0.9091, 0.9119, 0.9086, 0.912, 0.9081, 0.9122, 0.9077, 0.9124, 0.9072, 0.9127, 0.9069, 0.9131, 0.9066, 0.9136, 0.9064, 0.914, 0.9063, 0.9145, 0.9064, 0.9149, 0.9065, 0.9154, 0.9067, 0.9157, 0.9069, 0.9161, 0.9073, 0.9163, 0.9077, 0.9165, 0.9082])
me_cylinder_005.materials.append(mat_material_001)
me_cylinder_005.use_remesh_preserve_volume = False
me_cylinder_005.use_remesh_preserve_attributes = False
me_cylinder_005.use_mirror_vertex_groups = False
me_cylinder_005.update()
me_cube = bpy.data.meshes.new('Cube')
me_cube.from_pydata([(16.16, 8.819, 8.428), (16.16, 8.148, 5.379), (-16.16, 8.148, 5.379), (-16.16, 8.819, 8.428), (16.16, 7.719, 8.67), (16.16, 7.048, 5.621), (-16.16, 7.048, 5.621), (-16.16, 7.719, 8.67), (16.16, 7.824, 4.329), (16.16, 7.163, 1.278), (-16.16, 7.163, 1.278), (-16.16, 7.824, 4.329), (16.16, 6.724, 4.568), (16.16, 6.063, 1.517), (-16.16, 6.063, 1.517), (-16.16, 6.724, 4.568), (16.16, 5.77, -0.563), (16.16, 2.648, -0.563), (-16.16, 2.648, -0.563), (-16.16, 5.77, -0.563), (16.16, 5.77, 0.563), (16.16, 2.648, 0.563), (-16.16, 2.648, 0.563), (-16.16, 5.77, 0.563), (16.16, 1.561, -0.563), (16.16, -1.561, -0.563), (-16.16, -1.561, -0.563), (-16.16, 1.561, -0.563), (16.16, 1.561, 0.563), (16.16, -1.561, 0.563), (-16.16, -1.561, 0.563), (-16.16, 1.561, 0.563)], [], [(0, 1, 2, 3), (4, 7, 6, 5), (0, 4, 5, 1), (1, 5, 6, 2), (2, 6, 7, 3), (4, 0, 3, 7), (8, 9, 10, 11), (12, 15, 14, 13), (8, 12, 13, 9), (9, 13, 14, 10), (10, 14, 15, 11), (12, 8, 11, 15), (16, 17, 18, 19), (20, 23, 22, 21), (16, 20, 21, 17), (17, 21, 22, 18), (18, 22, 23, 19), (20, 16, 19, 23), (24, 25, 26, 27), (28, 31, 30, 29), (24, 28, 29, 25), (25, 29, 30, 26), (26, 30, 31, 27), (28, 24, 27, 31)])
_uv = me_cube.uv_layers.new(name='UVMap')
_uv.uv.foreach_set('vector', [0.4344, 0.5829, 0.4027, 0.5829, 0.4027, 0.03223, 0.4344, 0.03223, 0.3506, 0.5829, 0.3506, 0.03223, 0.3823, 0.03223, 0.3823, 0.5829, 0.1217, 0.6701, 0.1102, 0.6701, 0.1102, 0.6169, 0.1217, 0.6169, 0.6575, 0.5829, 0.6461, 0.5829, 0.6461, 0.03223, 0.6575, 0.03223, 0.04932, 0.6701, 0.03781, 0.6701, 0.03781, 0.6169, 0.04932, 0.6169, 0.6779, 0.03223, 0.6894, 0.03223, 0.6894, 0.5829, 0.6779, 0.5829, 0.03781, 0.03223, 0.06952, 0.03223, 0.06952, 0.5829, 0.03781, 0.5829, 0.1217, 0.03223, 0.1217, 0.5829, 0.08995, 0.5829, 0.08995, 0.03223, 0.2059, 0.6169, 0.2175, 0.6169, 0.2175, 0.6701, 0.2059, 0.6701, 0.4663, 0.5829, 0.4549, 0.5829, 0.4549, 0.03223, 0.4663, 0.03223, 0.2813, 0.6701, 0.2698, 0.6701, 0.2698, 0.6169, 0.2813, 0.6169, 0.4867, 0.03223, 0.4982, 0.03223, 0.4982, 0.5829, 0.4867, 0.5829, 0.1942, 0.03223, 0.2259, 0.03223, 0.2259, 0.5829, 0.1942, 0.5829, 0.2985, 0.5829, 0.2985, 0.03223, 0.3302, 0.03223, 0.3302, 0.5829, 0.174, 0.6169, 0.1855, 0.6169, 0.1855, 0.6701, 0.174, 0.6701, 0.5938, 0.5829, 0.5823, 0.5829, 0.5823, 0.03223, 0.5938, 0.03223, 0.08973, 0.6701, 0.07823, 0.6701, 0.07823, 0.6169, 0.08973, 0.6169, 0.5505, 0.03223, 0.5619, 0.03223, 0.5619, 0.5829, 0.5505, 0.5829, 0.1738, 0.5829, 0.1421, 0.5829, 0.1421, 0.03223, 0.1738, 0.03223, 0.2781, 0.03223, 0.2781, 0.5829, 0.2464, 0.5829, 0.2464, 0.03223, 0.2494, 0.6701, 0.2379, 0.6701, 0.2379, 0.6169, 0.2494, 0.6169, 0.6256, 0.5829, 0.6142, 0.5829, 0.6142, 0.03223, 0.6256, 0.03223, 0.1536, 0.6701, 0.1421, 0.6701, 0.1421, 0.6169, 0.1536, 0.6169, 0.5186, 0.03223, 0.53, 0.03223, 0.53, 0.5829, 0.5186, 0.5829])
me_cube.materials.append(mat_material_002)
me_cube.use_remesh_preserve_volume = False
me_cube.use_remesh_preserve_attributes = False
me_cube.use_mirror_vertex_groups = False
me_cube.update()

# ---- objects
ob_lamp_004 = bpy.data.objects.new('Lamp.004', light_lamp_004)
ob_lamp_003 = bpy.data.objects.new('Lamp.003', light_lamp_003)
ob_lamp_002 = bpy.data.objects.new('Lamp.002', light_lamp_002)
ob_lamp_001 = bpy.data.objects.new('Lamp.001', light_lamp_001)
ob_cylinder = bpy.data.objects.new('Cylinder', me_cylinder_005)
ob_cube = bpy.data.objects.new('Cube', me_cube)
ob_lamp = bpy.data.objects.new('Lamp', light_lamp)
ob_camera = bpy.data.objects.new('Camera', cam_camera)

# ---- transforms, parenting, visibility, modifiers, constraints
ob_lamp_004.location = (-0.1825, 1.454, 40.61)
ob_lamp_004.rotation_euler = (0.6503, 0.05522, 1.866)
ob_lamp_004.scale = (1.554, 1.508, 1.533)
ob_lamp_004.lock_rotations_4d = False
ob_lamp_004.empty_display_type = 'ARROWS'
ob_lamp_004.color = (0.0, 0.0, 0.0, 0.0)
ob_lamp_004.lineart.crease_threshold = 0.0
ob_lamp_003.location = (-33.22, -0.2037, 9.254)
ob_lamp_003.rotation_euler = (0.6503, 0.05522, 1.866)
ob_lamp_003.scale = (1.606, 1.838, 1.721)
ob_lamp_003.lock_rotations_4d = False
ob_lamp_003.empty_display_type = 'ARROWS'
ob_lamp_003.color = (0.0, 0.0, 0.0, 0.0)
ob_lamp_003.lineart.crease_threshold = 0.0
ob_lamp_002.location = (34.65, 0.9634, 9.254)
ob_lamp_002.rotation_euler = (0.6503, 0.05522, 1.866)
ob_lamp_002.scale = (1.606, 1.838, 1.721)
ob_lamp_002.lock_rotations_4d = False
ob_lamp_002.empty_display_type = 'ARROWS'
ob_lamp_002.color = (0.0, 0.0, 0.0, 0.0)
ob_lamp_002.lineart.crease_threshold = 0.0
ob_lamp_001.location = (-0.1825, 31.9, 21.06)
ob_lamp_001.rotation_euler = (0.6503, 0.05522, 1.866)
ob_lamp_001.scale = (1.554, 1.508, 1.533)
ob_lamp_001.lock_rotations_4d = False
ob_lamp_001.empty_display_type = 'ARROWS'
ob_lamp_001.color = (0.0, 0.0, 0.0, 0.0)
ob_lamp_001.lineart.crease_threshold = 0.0
ob_cylinder.location = (-0.004568, 3.127, 6.748)
ob_cylinder.lineart.crease_threshold = 0.0
ob_cube.location = (-0.05297, -2.162, 6.448)
ob_cube.lock_rotations_4d = False
ob_cube.empty_display_type = 'ARROWS'
ob_cube.lineart.crease_threshold = 0.0
ob_lamp.location = (-0.1825, -19.48, 13.08)
ob_lamp.rotation_euler = (0.6503, 0.05522, 1.866)
ob_lamp.scale = (1.554, 1.508, 1.533)
ob_lamp.lock_rotations_4d = False
ob_lamp.empty_display_type = 'ARROWS'
ob_lamp.color = (0.0, 0.0, 0.0, 0.0)
ob_lamp.lineart.crease_threshold = 0.0
ob_camera.location = (10.96, -12.32, 14.79)
ob_camera.rotation_euler = (1.109, 0.01082, 0.8149)
ob_camera.scale = (1.52, 1.552, 1.523)
ob_camera.lock_rotations_4d = False
ob_camera.empty_display_type = 'ARROWS'
ob_camera.color = (0.0, 0.0, 0.0, 0.0)
ob_camera.display_type = 'WIRE'
ob_camera.lineart.crease_threshold = 0.0

# ---- collection membership
col_collection_1.objects.link(ob_lamp_004)
col_collection_1.objects.link(ob_lamp_003)
col_collection_1.objects.link(ob_lamp_002)
col_collection_1.objects.link(ob_lamp_001)
col_collection_1.objects.link(ob_cylinder)
col_collection_1.objects.link(ob_cube)
col_collection_1.objects.link(ob_lamp)
col_collection_1.objects.link(ob_camera)

# ---- scene / render settings (as saved in the file)
scene.camera = ob_camera
scene.frame_start = 1; scene.frame_end = 250; scene.frame_set(1)
scene.render.engine = 'BLENDER_EEVEE_NEXT'
scene.render.resolution_percentage = 50
scene.render.dither_intensity = 0.0
scene.render.use_bake_clear = False
scene.cycles.use_denoising = False
scene.cycles.samples = 10
scene.cycles.sampling_pattern = 'TABULATED_SOBOL'
scene.cycles.light_sampling_threshold = 0.0
scene.cycles.use_adaptive_sampling = False
scene.cycles.use_light_tree = False
scene.cycles.blur_glossy = 0.0
scene.cycles.volume_bounces = 1
scene.cycles.pixel_filter_type = 'GAUSSIAN'
scene.cycles.sample_clamp_indirect = 0.0
scene.view_settings.view_transform = 'Standard'
bpy.context.view_layer.update()
